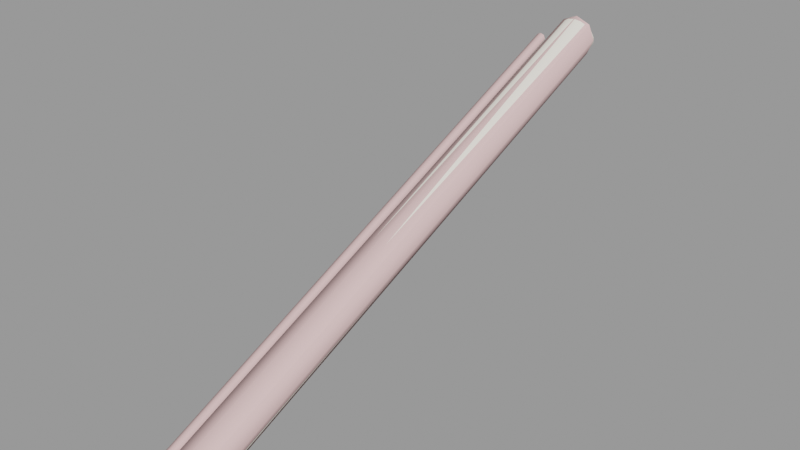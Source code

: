 # Source: steps_pipe_c.blend  (saved by Blender 2.92.15; exported with 4.5.12 LTS)
import bpy
from mathutils import Matrix  # noqa: F401  (used for matrix-valued properties, if any)

bpy.ops.wm.read_factory_settings(use_empty=True)
scene = bpy.context.scene
scene.name = 'steps_pipe_c.qc'

# ---- collections
col_steps_pipe_c = bpy.data.collections.new('steps_pipe_c'); scene.collection.children.link(col_steps_pipe_c)

# ---- materials (node trees are filled in below, after node groups)
mat_steps_pipes_piece = bpy.data.materials.new('steps_pipes_piece')
mat_steps_pipes_piece.use_transparent_shadow = False
mat_steps_pipes_piece.diffuse_color = (0.9983, 0.9398, 0.8341, 1.0)
mat_phy = bpy.data.materials.new('  phy')
mat_phy.use_transparent_shadow = False
mat_phy.diffuse_color = (0.8082, 0.5389, 0.533, 1.0)

# ---- material node trees

# ---- meshes
me_steps_pipe_c_reference = bpy.data.meshes.new('steps_pipe_c_reference')
me_steps_pipe_c_reference.from_pydata([(-17.85, 0.01373, -4.765), (-17.41, 0.02538, -5.414), (-17.84, -27.99, -16.76), (-16.77, 0.03316, -5.847), (-17.4, -27.98, -17.41), (-17.82, -55.99, -28.76), (-17.98, -56.0, -28.0), (-17.99, -28.0, -16.0), (-18.0, -9e-06, -4.0), (-16.0, 0.03589, -6.0), (-16.75, -27.97, -17.85), (-17.39, -55.98, -29.41), (-17.8, -112.0, -52.76), (-17.95, -112.0, -52.0), (-17.8, -112.0, -51.24), (-17.82, -56.01, -27.24), (-17.84, -28.01, -15.24), (-17.85, -0.01374, -3.235), (-17.78, -168.0, -76.76), (-17.93, -168.0, -76.0), (-17.78, -168.0, -75.24), (-17.35, -168.0, -74.59), (-17.37, -112.0, -50.59), (-17.39, -56.02, -26.59), (-17.4, -28.02, -14.59), (-17.41, -0.02538, -2.586), (-16.7, -168.0, -74.16), (-16.72, -112.0, -50.16), (-16.74, -56.03, -26.15), (-16.75, -28.03, -14.15), (-16.77, -0.03317, -2.153), (-14.53, -168.0, -77.41), (-14.52, -196.0, -89.41), (-15.17, -168.0, -77.84), (-15.16, -196.0, -89.84), (-15.94, -168.0, -77.99), (-15.93, -196.0, -89.99), (-16.69, -196.0, -89.84), (-16.7, -168.0, -77.84), (-17.33, -196.0, -89.41), (-17.35, -168.0, -77.41), (-17.77, -196.0, -88.76), (-17.92, -196.0, -88.0), (-17.77, -196.0, -87.24), (-17.33, -196.0, -86.59), (-16.69, -196.0, -86.16), (-17.91, -224.0, -100.0), (-17.75, -224.0, -100.8), (-17.32, -224.0, -101.4), (-16.68, -224.0, -101.8), (-15.92, -224.0, -102.0), (-15.15, -224.0, -101.8), (-14.51, -224.0, -101.4), (-14.08, -224.0, -100.8), (-14.09, -196.0, -88.76), (-13.93, -224.0, -100.0), (-13.94, -196.0, -88.0), (-14.08, -224.0, -99.24), (-14.09, -196.0, -87.24), (-16.0, -0.0359, -2.0), (-15.99, -28.03, -14.0), (-15.98, -56.03, -26.0), (-15.96, -112.0, -50.01), (-15.94, -168.0, -74.01), (-15.93, -196.0, -86.01), (-15.92, -224.0, -98.01), (-16.68, -224.0, -98.16), (-17.32, -224.0, -98.59), (-17.75, -224.0, -99.24), (-15.23, -0.03317, -2.153), (-15.22, -28.03, -14.15), (-14.59, -0.02538, -2.586), (-14.51, -224.0, -98.59), (-14.52, -196.0, -86.59), (-15.15, -224.0, -98.16), (-15.16, -196.0, -86.16), (-15.17, -168.0, -74.16), (-15.19, -112.0, -50.16), (-15.21, -56.03, -26.15), (-14.58, -28.02, -14.59), (-14.15, -0.01374, -3.235), (-14.57, -56.02, -26.59), (-14.55, -112.0, -50.59), (-14.53, -168.0, -74.59), (-14.1, -168.0, -75.24), (-13.94, -168.0, -76.0), (-14.1, -168.0, -76.76), (-16.72, -112.0, -53.84), (-15.96, -112.0, -53.99), (-15.19, -112.0, -53.84), (-14.55, -112.0, -53.41), (-14.12, -112.0, -52.76), (-13.96, -112.0, -52.0), (-14.12, -112.0, -51.24), (-14.13, -56.01, -27.24), (-14.14, -28.01, -15.24), (-15.98, -55.97, -30.0), (-15.21, -55.97, -29.85), (-14.57, -55.98, -29.41), (-14.13, -55.99, -28.76), (-13.98, -56.0, -28.0), (-17.37, -112.0, -53.41), (-16.74, -55.97, -29.85), (-15.99, -27.97, -18.0), (-15.22, -27.97, -17.85), (-14.58, -27.98, -17.41), (-14.14, -27.99, -16.76), (-13.99, -28.0, -16.0), (-14.0, -8e-06, -4.0), (-14.15, 0.01373, -4.765), (-14.59, 0.02538, -5.414), (-15.23, 0.03316, -5.847), (7.386, -23.33, -14.03), (7.381, -51.42, -26.08), (5.649, -50.37, -28.45), (5.653, -22.25, -16.39), (3.057, -49.66, -30.03), (3.059, -21.52, -17.96), (2e-06, -49.41, -30.58), (1e-06, -21.27, -18.51), (-3.059, -21.52, -17.96), (-3.057, -49.66, -30.03), (-5.653, -22.25, -16.39), (-5.649, -50.37, -28.45), (-7.386, -23.33, -14.03), (-7.381, -51.42, -26.08), (-7.995, -24.61, -11.26), (-7.99, -52.67, -23.29), (-7.386, -25.9, -8.481), (-7.381, -53.92, -20.5), (-7.979, -108.8, -47.36), (-7.372, -110.0, -44.55), (-7.362, -166.0, -68.59), (-5.635, -166.9, -66.18), (-5.657, 5.873, -4.329), (-7.391, 4.757, -1.986), (-8.0, 3.441, 0.7777), (-7.391, 2.124, 3.542), (-5.657, 1.008, 5.885), (-5.653, -26.98, -6.127), (-5.649, -54.97, -18.14), (-5.642, -111.0, -42.16), (-3.049, -167.6, -64.58), (-3.047, -195.5, -76.58), (-5.631, -194.9, -78.2), (-7.357, -194.0, -80.61), (-3.053, -111.6, -40.57), (-3.057, -55.68, -16.56), (-3.059, -27.71, -4.554), (-3.061, 0.2619, 7.45), (0.0, 0.0, 8.0), (1e-06, -27.96, -4.002), (2e-06, -55.93, -16.0), (5e-06, -111.9, -40.01), (7e-06, -167.8, -64.01), (9e-06, -195.7, -76.01), (1e-05, -223.7, -88.01), (-3.045, -223.5, -88.58), (-5.627, -222.9, -90.21), (-7.352, -222.0, -92.64), (-7.963, -192.9, -83.47), (-7.958, -221.0, -95.5), (-7.357, -191.9, -86.32), (-7.352, -220.0, -98.36), (-5.631, -191.0, -88.74), (-5.627, -219.1, -100.8), (-3.047, -190.4, -90.35), (-3.045, -218.5, -102.4), (8e-06, -190.2, -90.92), (1e-05, -218.3, -103.0), (3.045, -218.5, -102.4), (3.047, -190.4, -90.35), (5.627, -219.1, -100.8), (5.631, -191.0, -88.74), (7.352, -220.0, -98.36), (7.357, -191.9, -86.32), (7.958, -221.0, -95.5), (7.963, -192.9, -83.47), (-7.968, -164.9, -71.43), (-7.362, -163.8, -74.27), (-5.635, -162.8, -76.68), (-3.049, -162.2, -78.29), (7e-06, -162.0, -78.85), (3.049, -162.2, -78.29), (5.635, -162.8, -76.68), (7.362, -163.8, -74.27), (7.969, -164.9, -71.43), (-7.372, -107.6, -50.18), (-5.642, -106.6, -52.56), (-3.053, -105.9, -54.16), (5e-06, -105.7, -54.72), (3.053, -105.9, -54.16), (5.642, -106.6, -52.56), (7.372, -107.6, -50.18), (7.979, -108.8, -47.36), (7.362, -166.0, -68.59), (7.372, -110.0, -44.55), (5.635, -166.9, -66.18), (5.642, -111.0, -42.16), (5.649, -54.97, -18.14), (7.381, -53.92, -20.5), (7.99, -52.67, -23.29), (7.357, -194.0, -80.61), (5.631, -194.9, -78.2), (3.047, -195.5, -76.58), (3.049, -167.6, -64.58), (3.053, -111.6, -40.57), (3.057, -55.68, -16.56), (3.059, -27.71, -4.554), (5.653, -26.98, -6.127), (7.386, -25.9, -8.481), (7.995, -24.61, -11.26), (7.352, -222.0, -92.64), (5.627, -222.9, -90.21), (3.045, -223.5, -88.58), (3.061, 0.2619, 7.45), (5.657, 1.008, 5.885), (7.391, 2.124, 3.542), (8.0, 3.441, 0.7777), (7.391, 4.757, -1.986), (5.657, 5.873, -4.329), (3.061, 6.619, -5.895), (0.0, 6.881, -6.445), (-3.061, 6.619, -5.895)], [], [(0, 1, 2), (1, 3, 4), (1, 4, 2), (2, 4, 5), (2, 5, 6), (7, 2, 6), (0, 2, 7), (8, 0, 7), (3, 9, 10), (3, 10, 4), (4, 10, 11), (4, 11, 5), (5, 11, 12), (12, 13, 5), (6, 5, 13), (13, 14, 6), (15, 6, 14), (7, 6, 15), (16, 7, 15), (8, 7, 16), (17, 8, 16), (12, 18, 19), (13, 12, 19), (13, 19, 20), (14, 13, 20), (14, 20, 21), (22, 14, 21), (15, 14, 22), (23, 15, 22), (16, 15, 23), (24, 16, 23), (17, 16, 24), (25, 17, 24), (22, 21, 26), (27, 22, 26), (23, 22, 27), (28, 23, 27), (24, 23, 28), (29, 24, 28), (25, 24, 29), (30, 25, 29), (31, 32, 33), (33, 32, 34), (33, 34, 35), (35, 34, 36), (35, 36, 37), (38, 35, 37), (38, 37, 39), (40, 38, 39), (40, 39, 41), (18, 40, 41), (18, 41, 42), (19, 18, 42), (19, 42, 43), (20, 19, 43), (20, 43, 44), (21, 20, 44), (21, 44, 45), (26, 21, 45), (42, 41, 46), (41, 47, 46), (41, 39, 47), (39, 48, 47), (39, 37, 48), (37, 49, 48), (37, 36, 49), (36, 50, 49), (36, 51, 50), (34, 51, 36), (34, 52, 51), (32, 52, 34), (32, 53, 52), (54, 53, 32), (54, 55, 53), (56, 55, 54), (56, 57, 55), (58, 57, 56), (59, 30, 60), (30, 29, 60), (60, 29, 61), (29, 28, 61), (61, 28, 62), (28, 27, 62), (62, 27, 63), (27, 26, 63), (63, 26, 64), (26, 45, 64), (64, 45, 65), (45, 66, 65), (45, 44, 66), (44, 67, 66), (44, 43, 67), (43, 68, 67), (43, 42, 68), (42, 46, 68), (69, 70, 71), (58, 72, 57), (73, 72, 58), (73, 74, 72), (75, 74, 73), (75, 65, 74), (64, 65, 75), (76, 64, 75), (63, 64, 76), (77, 63, 76), (62, 63, 77), (78, 62, 77), (61, 62, 78), (70, 61, 78), (60, 61, 70), (69, 60, 70), (59, 60, 69), (71, 79, 80), (71, 70, 79), (70, 78, 79), (79, 78, 81), (78, 77, 81), (81, 77, 82), (77, 76, 82), (82, 76, 83), (76, 75, 83), (83, 75, 73), (83, 73, 84), (84, 73, 58), (84, 58, 85), (85, 58, 56), (85, 56, 86), (86, 56, 54), (86, 54, 31), (31, 54, 32), (87, 38, 40), (87, 88, 38), (88, 35, 38), (88, 33, 35), (89, 33, 88), (89, 31, 33), (90, 31, 89), (90, 86, 31), (91, 86, 90), (91, 85, 86), (92, 85, 91), (92, 84, 85), (93, 84, 92), (93, 83, 84), (82, 83, 93), (94, 82, 93), (81, 82, 94), (95, 81, 94), (96, 88, 87), (96, 89, 88), (97, 89, 96), (97, 90, 89), (98, 90, 97), (98, 91, 90), (99, 91, 98), (91, 99, 92), (99, 100, 92), (92, 100, 93), (100, 94, 93), (101, 40, 18), (101, 87, 40), (102, 87, 101), (102, 96, 87), (103, 96, 102), (103, 97, 96), (104, 97, 103), (104, 98, 97), (105, 98, 104), (105, 99, 98), (106, 99, 105), (106, 100, 99), (107, 100, 106), (107, 94, 100), (95, 94, 107), (79, 81, 95), (80, 79, 95), (80, 95, 108), (108, 95, 107), (108, 107, 109), (109, 107, 106), (109, 106, 110), (110, 106, 105), (110, 105, 111), (111, 105, 104), (111, 104, 9), (9, 104, 103), (9, 103, 10), (10, 103, 102), (10, 102, 11), (11, 102, 101), (11, 101, 12), (12, 101, 18), (112, 113, 114), (115, 112, 114), (115, 114, 116), (117, 115, 116), (117, 116, 118), (119, 117, 118), (119, 118, 120), (120, 118, 121), (120, 121, 122), (122, 121, 123), (122, 123, 124), (124, 123, 125), (124, 125, 126), (126, 125, 127), (126, 127, 128), (128, 127, 129), (127, 130, 129), (129, 130, 131), (131, 130, 132), (131, 132, 133), (134, 122, 135), (135, 122, 124), (135, 124, 136), (136, 124, 126), (136, 126, 137), (137, 126, 128), (137, 128, 138), (138, 128, 139), (128, 129, 139), (139, 129, 140), (129, 131, 140), (140, 131, 141), (141, 131, 133), (141, 133, 142), (142, 133, 143), (133, 144, 143), (133, 132, 144), (145, 144, 132), (146, 141, 142), (147, 141, 146), (140, 141, 147), (148, 140, 147), (139, 140, 148), (138, 139, 149), (149, 139, 148), (149, 148, 150), (150, 148, 151), (148, 147, 151), (151, 147, 152), (147, 146, 152), (152, 146, 153), (153, 146, 154), (146, 142, 154), (154, 142, 155), (142, 143, 155), (155, 143, 156), (143, 157, 156), (143, 144, 157), (158, 157, 144), (144, 145, 158), (145, 159, 158), (145, 160, 159), (160, 161, 159), (160, 162, 161), (162, 163, 161), (162, 164, 163), (164, 165, 163), (164, 166, 165), (167, 165, 166), (166, 168, 167), (168, 169, 167), (168, 170, 169), (171, 170, 168), (170, 171, 172), (171, 173, 172), (173, 174, 172), (175, 174, 173), (175, 176, 174), (177, 176, 175), (132, 178, 145), (178, 160, 145), (178, 179, 160), (179, 162, 160), (179, 180, 162), (164, 162, 180), (180, 181, 164), (181, 166, 164), (181, 182, 166), (182, 168, 166), (182, 171, 168), (183, 171, 182), (183, 173, 171), (184, 173, 183), (173, 184, 175), (184, 185, 175), (185, 177, 175), (186, 177, 185), (179, 178, 187), (187, 188, 179), (188, 180, 179), (188, 189, 180), (189, 181, 180), (189, 190, 181), (190, 182, 181), (190, 183, 182), (191, 183, 190), (191, 184, 183), (192, 184, 191), (192, 185, 184), (193, 185, 192), (185, 193, 186), (193, 194, 186), (186, 194, 195), (194, 196, 195), (196, 197, 195), (198, 197, 196), (199, 198, 196), (200, 199, 196), (200, 196, 194), (201, 200, 194), (201, 194, 193), (113, 201, 193), (113, 193, 192), (114, 113, 192), (114, 192, 191), (116, 114, 191), (116, 191, 190), (118, 116, 190), (118, 190, 121), (121, 190, 189), (121, 189, 123), (123, 189, 188), (123, 188, 125), (125, 188, 187), (125, 187, 127), (127, 187, 130), (130, 187, 178), (178, 132, 130), (186, 202, 177), (195, 202, 186), (202, 195, 203), (195, 197, 203), (197, 204, 203), (205, 204, 197), (198, 205, 197), (206, 205, 198), (207, 206, 198), (199, 207, 198), (208, 207, 199), (209, 208, 199), (209, 199, 200), (210, 209, 200), (210, 200, 201), (211, 210, 201), (211, 201, 113), (112, 211, 113), (177, 212, 176), (202, 212, 177), (202, 213, 212), (203, 213, 202), (213, 203, 214), (203, 204, 214), (204, 156, 214), (155, 156, 204), (205, 155, 204), (154, 155, 205), (206, 154, 205), (153, 154, 206), (152, 153, 206), (207, 152, 206), (151, 152, 207), (208, 151, 207), (150, 151, 208), (215, 150, 208), (215, 208, 209), (216, 215, 209), (216, 209, 210), (217, 216, 210), (217, 210, 211), (218, 217, 211), (218, 211, 112), (219, 218, 112), (219, 112, 115), (220, 219, 115), (220, 115, 117), (221, 220, 117), (221, 117, 119), (222, 221, 119), (222, 119, 223), (223, 119, 120), (223, 120, 134), (134, 120, 122)])
me_steps_pipe_c_reference.polygons.foreach_set('use_smooth', [True] * 384)
_uv = me_steps_pipe_c_reference.uv_layers.new(name='UVMap')
_uv.uv.foreach_set('vector', [0.4766, -0.9155, 0.4826, -0.9155, 0.4766, -0.6768, 0.4826, -0.9155, 0.4886, -0.9155, 0.4826, -0.6768, 0.4826, -0.9155, 0.4826, -0.6768, 0.4766, -0.6768, 0.4766, -0.6768, 0.4826, -0.6768, 0.4765, -0.438, 0.4766, -0.6768, 0.4765, -0.438, 0.4705, -0.438, 0.4705, -0.6768, 0.4766, -0.6768, 0.4705, -0.438, 0.4766, -0.9155, 0.4766, -0.6768, 0.4705, -0.6768, 0.4706, -0.9155, 0.4766, -0.9155, 0.4705, -0.6768, 0.4886, -0.9155, 0.4946, -0.9155, 0.4886, -0.6768, 0.4886, -0.9155, 0.4886, -0.6768, 0.4826, -0.6768, 0.4826, -0.6768, 0.4886, -0.6768, 0.4825, -0.438, 0.4826, -0.6768, 0.4825, -0.438, 0.4765, -0.438, 0.4765, -0.438, 0.4825, -0.438, 0.4765, 0.03945, 0.4765, 0.03945, 0.4705, 0.03945, 0.4765, -0.438, 0.4705, -0.438, 0.4765, -0.438, 0.4705, 0.03945, 0.4705, 0.03945, 0.4644, 0.03945, 0.4705, -0.438, 0.4645, -0.438, 0.4705, -0.438, 0.4644, 0.03945, 0.4705, -0.6768, 0.4705, -0.438, 0.4645, -0.438, 0.4645, -0.6768, 0.4705, -0.6768, 0.4645, -0.438, 0.4706, -0.9155, 0.4705, -0.6768, 0.4645, -0.6768, 0.4645, -0.9155, 0.4706, -0.9155, 0.4645, -0.6768, 0.4765, 0.03945, 0.4764, 0.5169, 0.4704, 0.5169, 0.4705, 0.03945, 0.4765, 0.03945, 0.4704, 0.5169, 0.4705, 0.03945, 0.4704, 0.5169, 0.4644, 0.5169, 0.4644, 0.03945, 0.4705, 0.03945, 0.4644, 0.5169, 0.4644, 0.03945, 0.4644, 0.5169, 0.4584, 0.5169, 0.4584, 0.03945, 0.4644, 0.03945, 0.4584, 0.5169, 0.4645, -0.438, 0.4644, 0.03945, 0.4584, 0.03945, 0.4585, -0.438, 0.4645, -0.438, 0.4584, 0.03945, 0.4645, -0.6768, 0.4645, -0.438, 0.4585, -0.438, 0.4585, -0.6768, 0.4645, -0.6768, 0.4585, -0.438, 0.4645, -0.9155, 0.4645, -0.6768, 0.4585, -0.6768, 0.4585, -0.9155, 0.4645, -0.9155, 0.4585, -0.6768, 0.4584, 0.03945, 0.4584, 0.5169, 0.4523, 0.5169, 0.4524, 0.03945, 0.4584, 0.03945, 0.4523, 0.5169, 0.4585, -0.438, 0.4584, 0.03945, 0.4524, 0.03945, 0.4524, -0.438, 0.4585, -0.438, 0.4524, 0.03945, 0.4585, -0.6768, 0.4585, -0.438, 0.4524, -0.438, 0.4525, -0.6768, 0.4585, -0.6768, 0.4524, -0.438, 0.4585, -0.9155, 0.4585, -0.6768, 0.4525, -0.6768, 0.4525, -0.9155, 0.4585, -0.9155, 0.4525, -0.6768, 0.5065, 0.5169, 0.5065, 0.7557, 0.5005, 0.5169, 0.5005, 0.5169, 0.5065, 0.7557, 0.5005, 0.7557, 0.5005, 0.5169, 0.5005, 0.7557, 0.4945, 0.5169, 0.4945, 0.5169, 0.5005, 0.7557, 0.4945, 0.7557, 0.4945, 0.5169, 0.4945, 0.7557, 0.4884, 0.7557, 0.4885, 0.5169, 0.4945, 0.5169, 0.4884, 0.7557, 0.4885, 0.5169, 0.4884, 0.7557, 0.4824, 0.7557, 0.4824, 0.5169, 0.4885, 0.5169, 0.4824, 0.7557, 0.4824, 0.5169, 0.4824, 0.7557, 0.4764, 0.7557, 0.4764, 0.5169, 0.4824, 0.5169, 0.4764, 0.7557, 0.4764, 0.5169, 0.4764, 0.7557, 0.4704, 0.7557, 0.4704, 0.5169, 0.4764, 0.5169, 0.4704, 0.7557, 0.4704, 0.5169, 0.4704, 0.7557, 0.4644, 0.7557, 0.4644, 0.5169, 0.4704, 0.5169, 0.4644, 0.7557, 0.4644, 0.5169, 0.4644, 0.7557, 0.4583, 0.7557, 0.4584, 0.5169, 0.4644, 0.5169, 0.4583, 0.7557, 0.4584, 0.5169, 0.4583, 0.7557, 0.4523, 0.7557, 0.4523, 0.5169, 0.4584, 0.5169, 0.4523, 0.7557, 0.4704, 0.7557, 0.4764, 0.7557, 0.4704, 0.9944, 0.4764, 0.7557, 0.4764, 0.9944, 0.4704, 0.9944, 0.4764, 0.7557, 0.4824, 0.7557, 0.4764, 0.9944, 0.4824, 0.7557, 0.4824, 0.9944, 0.4764, 0.9944, 0.4824, 0.7557, 0.4884, 0.7557, 0.4824, 0.9944, 0.4884, 0.7557, 0.4884, 0.9944, 0.4824, 0.9944, 0.4884, 0.7557, 0.4945, 0.7557, 0.4884, 0.9944, 0.4945, 0.7557, 0.4944, 0.9944, 0.4884, 0.9944, 0.4945, 0.7557, 0.5005, 0.9944, 0.4944, 0.9944, 0.5005, 0.7557, 0.5005, 0.9944, 0.4945, 0.7557, 0.5005, 0.7557, 0.5065, 0.9944, 0.5005, 0.9944, 0.5065, 0.7557, 0.5065, 0.9944, 0.5005, 0.7557, 0.5065, 0.7557, 0.5125, 0.9944, 0.5065, 0.9944, 0.5125, 0.7557, 0.5125, 0.9944, 0.5065, 0.7557, 0.5125, 0.7557, 0.5185, 0.9944, 0.5125, 0.9944, 0.5186, 0.7557, 0.5185, 0.9944, 0.5125, 0.7557, 0.5186, 0.7557, 0.5246, 0.9944, 0.5185, 0.9944, 0.5246, 0.7557, 0.5246, 0.9944, 0.5186, 0.7557, 0.4465, -0.9155, 0.4525, -0.9155, 0.4464, -0.6768, 0.4525, -0.9155, 0.4525, -0.6768, 0.4464, -0.6768, 0.4464, -0.6768, 0.4525, -0.6768, 0.4464, -0.438, 0.4525, -0.6768, 0.4524, -0.438, 0.4464, -0.438, 0.4464, -0.438, 0.4524, -0.438, 0.4464, 0.03945, 0.4524, -0.438, 0.4524, 0.03945, 0.4464, 0.03945, 0.4464, 0.03945, 0.4524, 0.03945, 0.4463, 0.5169, 0.4524, 0.03945, 0.4523, 0.5169, 0.4463, 0.5169, 0.4463, 0.5169, 0.4523, 0.5169, 0.4463, 0.7557, 0.4523, 0.5169, 0.4523, 0.7557, 0.4463, 0.7557, 0.4463, 0.7557, 0.4523, 0.7557, 0.4463, 0.9944, 0.4523, 0.7557, 0.4523, 0.9944, 0.4463, 0.9944, 0.4523, 0.7557, 0.4583, 0.7557, 0.4523, 0.9944, 0.4583, 0.7557, 0.4583, 0.9944, 0.4523, 0.9944, 0.4583, 0.7557, 0.4644, 0.7557, 0.4583, 0.9944, 0.4644, 0.7557, 0.4643, 0.9944, 0.4583, 0.9944, 0.4644, 0.7557, 0.4704, 0.7557, 0.4643, 0.9944, 0.4704, 0.7557, 0.4704, 0.9944, 0.4643, 0.9944, 0.5368, -0.9155, 0.5368, -0.6768, 0.5308, -0.9155, 0.5246, 0.7557, 0.5306, 0.9944, 0.5246, 0.9944, 0.5306, 0.7557, 0.5306, 0.9944, 0.5246, 0.7557, 0.5306, 0.7557, 0.5366, 0.9944, 0.5306, 0.9944, 0.5366, 0.7557, 0.5366, 0.9944, 0.5306, 0.7557, 0.5366, 0.7557, 0.5426, 0.9944, 0.5366, 0.9944, 0.5426, 0.7557, 0.5426, 0.9944, 0.5366, 0.7557, 0.5366, 0.5169, 0.5426, 0.7557, 0.5366, 0.7557, 0.5427, 0.5169, 0.5426, 0.7557, 0.5366, 0.5169, 0.5367, 0.03945, 0.5427, 0.5169, 0.5366, 0.5169, 0.5427, 0.03945, 0.5427, 0.5169, 0.5367, 0.03945, 0.5367, -0.438, 0.5427, 0.03945, 0.5367, 0.03945, 0.5428, -0.438, 0.5427, 0.03945, 0.5367, -0.438, 0.5368, -0.6768, 0.5428, -0.438, 0.5367, -0.438, 0.5428, -0.6768, 0.5428, -0.438, 0.5368, -0.6768, 0.5368, -0.9155, 0.5428, -0.6768, 0.5368, -0.6768, 0.5428, -0.9155, 0.5428, -0.6768, 0.5368, -0.9155, 0.5308, -0.9155, 0.5307, -0.6768, 0.5247, -0.9155, 0.5308, -0.9155, 0.5368, -0.6768, 0.5307, -0.6768, 0.5368, -0.6768, 0.5367, -0.438, 0.5307, -0.6768, 0.5307, -0.6768, 0.5367, -0.438, 0.5307, -0.438, 0.5367, -0.438, 0.5367, 0.03945, 0.5307, -0.438, 0.5307, -0.438, 0.5367, 0.03945, 0.5307, 0.03945, 0.5367, 0.03945, 0.5366, 0.5169, 0.5307, 0.03945, 0.5307, 0.03945, 0.5366, 0.5169, 0.5306, 0.5169, 0.5366, 0.5169, 0.5366, 0.7557, 0.5306, 0.5169, 0.5306, 0.5169, 0.5366, 0.7557, 0.5306, 0.7557, 0.5306, 0.5169, 0.5306, 0.7557, 0.5246, 0.5169, 0.5246, 0.5169, 0.5306, 0.7557, 0.5246, 0.7557, 0.5246, 0.5169, 0.5246, 0.7557, 0.5186, 0.5169, 0.5186, 0.5169, 0.5246, 0.7557, 0.5186, 0.7557, 0.5186, 0.5169, 0.5186, 0.7557, 0.5126, 0.5169, 0.5126, 0.5169, 0.5186, 0.7557, 0.5125, 0.7557, 0.5126, 0.5169, 0.5125, 0.7557, 0.5065, 0.5169, 0.5065, 0.5169, 0.5125, 0.7557, 0.5065, 0.7557, 0.4885, 0.03945, 0.4885, 0.5169, 0.4824, 0.5169, 0.4885, 0.03945, 0.4945, 0.03945, 0.4885, 0.5169, 0.4945, 0.03945, 0.4945, 0.5169, 0.4885, 0.5169, 0.4945, 0.03945, 0.5005, 0.5169, 0.4945, 0.5169, 0.5006, 0.03945, 0.5005, 0.5169, 0.4945, 0.03945, 0.5006, 0.03945, 0.5065, 0.5169, 0.5005, 0.5169, 0.5066, 0.03945, 0.5065, 0.5169, 0.5006, 0.03945, 0.5066, 0.03945, 0.5126, 0.5169, 0.5065, 0.5169, 0.5126, 0.03945, 0.5126, 0.5169, 0.5066, 0.03945, 0.5126, 0.03945, 0.5186, 0.5169, 0.5126, 0.5169, 0.5186, 0.03945, 0.5186, 0.5169, 0.5126, 0.03945, 0.5186, 0.03945, 0.5246, 0.5169, 0.5186, 0.5169, 0.5246, 0.03945, 0.5246, 0.5169, 0.5186, 0.03945, 0.5246, 0.03945, 0.5306, 0.5169, 0.5246, 0.5169, 0.5307, 0.03945, 0.5306, 0.5169, 0.5246, 0.03945, 0.5247, -0.438, 0.5307, 0.03945, 0.5246, 0.03945, 0.5307, -0.438, 0.5307, 0.03945, 0.5247, -0.438, 0.5247, -0.6768, 0.5307, -0.438, 0.5247, -0.438, 0.4946, -0.438, 0.4945, 0.03945, 0.4885, 0.03945, 0.4946, -0.438, 0.5006, 0.03945, 0.4945, 0.03945, 0.5006, -0.438, 0.5006, 0.03945, 0.4946, -0.438, 0.5006, -0.438, 0.5066, 0.03945, 0.5006, 0.03945, 0.5066, -0.438, 0.5066, 0.03945, 0.5006, -0.438, 0.5066, -0.438, 0.5126, 0.03945, 0.5066, 0.03945, 0.5127, -0.438, 0.5126, 0.03945, 0.5066, -0.438, 0.5126, 0.03945, 0.5127, -0.438, 0.5186, 0.03945, 0.5127, -0.438, 0.5187, -0.438, 0.5186, 0.03945, 0.5186, 0.03945, 0.5187, -0.438, 0.5246, 0.03945, 0.5187, -0.438, 0.5247, -0.438, 0.5246, 0.03945, 0.4825, 0.03945, 0.4824, 0.5169, 0.4764, 0.5169, 0.4825, 0.03945, 0.4885, 0.03945, 0.4824, 0.5169, 0.4886, -0.438, 0.4885, 0.03945, 0.4825, 0.03945, 0.4886, -0.438, 0.4946, -0.438, 0.4885, 0.03945, 0.4946, -0.6768, 0.4946, -0.438, 0.4886, -0.438, 0.4946, -0.6768, 0.5006, -0.438, 0.4946, -0.438, 0.5006, -0.6768, 0.5006, -0.438, 0.4946, -0.6768, 0.5006, -0.6768, 0.5066, -0.438, 0.5006, -0.438, 0.5067, -0.6768, 0.5066, -0.438, 0.5006, -0.6768, 0.5067, -0.6768, 0.5127, -0.438, 0.5066, -0.438, 0.5127, -0.6768, 0.5127, -0.438, 0.5067, -0.6768, 0.5127, -0.6768, 0.5187, -0.438, 0.5127, -0.438, 0.5187, -0.6768, 0.5187, -0.438, 0.5127, -0.6768, 0.5187, -0.6768, 0.5247, -0.438, 0.5187, -0.438, 0.5247, -0.6768, 0.5247, -0.438, 0.5187, -0.6768, 0.5307, -0.6768, 0.5307, -0.438, 0.5247, -0.6768, 0.5247, -0.9155, 0.5307, -0.6768, 0.5247, -0.6768, 0.5247, -0.9155, 0.5247, -0.6768, 0.5187, -0.9155, 0.5187, -0.9155, 0.5247, -0.6768, 0.5187, -0.6768, 0.5187, -0.9155, 0.5187, -0.6768, 0.5127, -0.9155, 0.5127, -0.9155, 0.5187, -0.6768, 0.5127, -0.6768, 0.5127, -0.9155, 0.5127, -0.6768, 0.5067, -0.9155, 0.5067, -0.9155, 0.5127, -0.6768, 0.5067, -0.6768, 0.5067, -0.9155, 0.5067, -0.6768, 0.5007, -0.9155, 0.5007, -0.9155, 0.5067, -0.6768, 0.5006, -0.6768, 0.5007, -0.9155, 0.5006, -0.6768, 0.4946, -0.9155, 0.4946, -0.9155, 0.5006, -0.6768, 0.4946, -0.6768, 0.4946, -0.9155, 0.4946, -0.6768, 0.4886, -0.6768, 0.4886, -0.6768, 0.4946, -0.6768, 0.4886, -0.438, 0.4886, -0.6768, 0.4886, -0.438, 0.4825, -0.438, 0.4825, -0.438, 0.4886, -0.438, 0.4825, 0.03945, 0.4825, -0.438, 0.4825, 0.03945, 0.4765, 0.03945, 0.4765, 0.03945, 0.4825, 0.03945, 0.4764, 0.5169, 0.3, -0.6767, 0.3, -0.4379, 0.2758, -0.4379, 0.2758, -0.6767, 0.3, -0.6767, 0.2758, -0.4379, 0.2758, -0.6767, 0.2758, -0.4379, 0.2517, -0.4379, 0.2517, -0.6767, 0.2758, -0.6767, 0.2517, -0.4379, 0.2517, -0.6767, 0.2517, -0.4379, 0.2275, -0.4379, 0.2275, -0.6767, 0.2517, -0.6767, 0.2275, -0.4379, 0.2275, -0.6767, 0.2275, -0.4379, 0.2034, -0.6767, 0.2034, -0.6767, 0.2275, -0.4379, 0.2034, -0.4379, 0.2034, -0.6767, 0.2034, -0.4379, 0.1792, -0.6767, 0.1792, -0.6767, 0.2034, -0.4379, 0.1792, -0.4379, 0.1792, -0.6767, 0.1792, -0.4379, 0.155, -0.6767, 0.155, -0.6767, 0.1792, -0.4379, 0.155, -0.4379, 0.155, -0.6767, 0.155, -0.4379, 0.1309, -0.6767, 0.1309, -0.6767, 0.155, -0.4379, 0.1309, -0.4379, 0.1309, -0.6767, 0.1309, -0.4379, 0.1067, -0.6767, 0.1067, -0.6767, 0.1309, -0.4379, 0.1067, -0.4379, 0.1309, -0.4379, 0.1309, 0.03962, 0.1067, -0.4379, 0.1067, -0.4379, 0.1309, 0.03962, 0.1067, 0.03962, 0.1067, 0.03962, 0.1309, 0.03962, 0.1067, 0.5172, 0.1067, 0.03962, 0.1067, 0.5172, 0.08256, 0.5172, 0.1792, -0.9155, 0.1792, -0.6767, 0.155, -0.9155, 0.155, -0.9155, 0.1792, -0.6767, 0.155, -0.6767, 0.155, -0.9155, 0.155, -0.6767, 0.1309, -0.9155, 0.1309, -0.9155, 0.155, -0.6767, 0.1309, -0.6767, 0.1309, -0.9155, 0.1309, -0.6767, 0.1067, -0.9155, 0.1067, -0.9155, 0.1309, -0.6767, 0.1067, -0.6767, 0.1067, -0.9155, 0.1067, -0.6767, 0.08256, -0.9155, 0.08256, -0.9155, 0.1067, -0.6767, 0.08256, -0.6767, 0.1067, -0.6767, 0.1067, -0.4379, 0.08256, -0.6767, 0.08256, -0.6767, 0.1067, -0.4379, 0.08256, -0.4379, 0.1067, -0.4379, 0.1067, 0.03962, 0.08256, -0.4379, 0.08256, -0.4379, 0.1067, 0.03962, 0.08256, 0.03962, 0.08256, 0.03962, 0.1067, 0.03962, 0.08256, 0.5172, 0.08256, 0.03962, 0.08256, 0.5172, 0.0584, 0.5172, 0.0584, 0.5172, 0.08256, 0.5172, 0.0584, 0.756, 0.08256, 0.5172, 0.08256, 0.756, 0.0584, 0.756, 0.08256, 0.5172, 0.1067, 0.5172, 0.08256, 0.756, 0.1067, 0.756, 0.08256, 0.756, 0.1067, 0.5172, 0.0584, 0.03962, 0.08256, 0.03962, 0.0584, 0.5172, 0.0584, -0.4379, 0.08256, 0.03962, 0.0584, 0.03962, 0.08256, -0.4379, 0.08256, 0.03962, 0.0584, -0.4379, 0.0584, -0.6767, 0.08256, -0.4379, 0.0584, -0.4379, 0.08256, -0.6767, 0.08256, -0.4379, 0.0584, -0.6767, 0.08256, -0.9155, 0.08256, -0.6767, 0.0584, -0.9155, 0.0584, -0.9155, 0.08256, -0.6767, 0.0584, -0.6767, 0.0584, -0.9155, 0.0584, -0.6767, 0.03424, -0.9155, 0.03424, -0.9155, 0.0584, -0.6767, 0.03424, -0.6767, 0.0584, -0.6767, 0.0584, -0.4379, 0.03424, -0.6767, 0.03424, -0.6767, 0.0584, -0.4379, 0.03424, -0.4379, 0.0584, -0.4379, 0.0584, 0.03962, 0.03424, -0.4379, 0.03424, -0.4379, 0.0584, 0.03962, 0.03424, 0.03962, 0.03424, 0.03962, 0.0584, 0.03962, 0.03424, 0.5172, 0.0584, 0.03962, 0.0584, 0.5172, 0.03424, 0.5172, 0.03424, 0.5172, 0.0584, 0.5172, 0.03424, 0.756, 0.0584, 0.5172, 0.0584, 0.756, 0.03424, 0.756, 0.03424, 0.756, 0.0584, 0.756, 0.03424, 0.9947, 0.0584, 0.756, 0.0584, 0.9947, 0.03424, 0.9947, 0.0584, 0.756, 0.08256, 0.756, 0.0584, 0.9947, 0.08256, 0.9947, 0.0584, 0.9947, 0.08256, 0.756, 0.08256, 0.756, 0.1067, 0.756, 0.08256, 0.9947, 0.1067, 0.756, 0.1067, 0.9947, 0.08256, 0.9947, 0.1067, 0.756, 0.1309, 0.756, 0.1067, 0.9947, 0.1309, 0.756, 0.1309, 0.9947, 0.1067, 0.9947, 0.1309, 0.756, 0.155, 0.756, 0.1309, 0.9947, 0.155, 0.756, 0.155, 0.9947, 0.1309, 0.9947, 0.155, 0.756, 0.1792, 0.756, 0.155, 0.9947, 0.1792, 0.756, 0.1792, 0.9947, 0.155, 0.9947, 0.1792, 0.756, 0.2033, 0.756, 0.1792, 0.9947, 0.2033, 0.9947, 0.1792, 0.9947, 0.2033, 0.756, 0.2033, 0.756, 0.2275, 0.756, 0.2033, 0.9947, 0.2275, 0.756, 0.2275, 0.9947, 0.2033, 0.9947, 0.2275, 0.756, 0.2517, 0.9947, 0.2275, 0.9947, 0.2517, 0.756, 0.2517, 0.9947, 0.2275, 0.756, 0.2517, 0.9947, 0.2517, 0.756, 0.2758, 0.9947, 0.2517, 0.756, 0.2758, 0.756, 0.2758, 0.9947, 0.2758, 0.756, 0.3, 0.9947, 0.2758, 0.9947, 0.3, 0.756, 0.3, 0.9947, 0.2758, 0.756, 0.3, 0.756, 0.3241, 0.9947, 0.3, 0.9947, 0.3241, 0.756, 0.3241, 0.9947, 0.3, 0.756, 0.1067, 0.5172, 0.1309, 0.5172, 0.1067, 0.756, 0.1309, 0.5172, 0.1309, 0.756, 0.1067, 0.756, 0.1309, 0.5172, 0.155, 0.5172, 0.1309, 0.756, 0.155, 0.5172, 0.155, 0.756, 0.1309, 0.756, 0.155, 0.5172, 0.1792, 0.5172, 0.155, 0.756, 0.1792, 0.756, 0.155, 0.756, 0.1792, 0.5172, 0.1792, 0.5172, 0.2033, 0.5172, 0.1792, 0.756, 0.2033, 0.5172, 0.2033, 0.756, 0.1792, 0.756, 0.2033, 0.5172, 0.2275, 0.5172, 0.2033, 0.756, 0.2275, 0.5172, 0.2275, 0.756, 0.2033, 0.756, 0.2275, 0.5172, 0.2517, 0.756, 0.2275, 0.756, 0.2517, 0.5172, 0.2517, 0.756, 0.2275, 0.5172, 0.2517, 0.5172, 0.2758, 0.756, 0.2517, 0.756, 0.2758, 0.5172, 0.2758, 0.756, 0.2517, 0.5172, 0.2758, 0.756, 0.2758, 0.5172, 0.3, 0.756, 0.2758, 0.5172, 0.3, 0.5172, 0.3, 0.756, 0.3, 0.5172, 0.3241, 0.756, 0.3, 0.756, 0.3241, 0.5172, 0.3241, 0.756, 0.3, 0.5172, 0.155, 0.5172, 0.1309, 0.5172, 0.155, 0.03962, 0.155, 0.03962, 0.1792, 0.03962, 0.155, 0.5172, 0.1792, 0.03962, 0.1792, 0.5172, 0.155, 0.5172, 0.1792, 0.03962, 0.2034, 0.03962, 0.1792, 0.5172, 0.2034, 0.03962, 0.2033, 0.5172, 0.1792, 0.5172, 0.2034, 0.03962, 0.2275, 0.03963, 0.2033, 0.5172, 0.2275, 0.03963, 0.2275, 0.5172, 0.2033, 0.5172, 0.2275, 0.03963, 0.2517, 0.5172, 0.2275, 0.5172, 0.2517, 0.03963, 0.2517, 0.5172, 0.2275, 0.03963, 0.2517, 0.03963, 0.2758, 0.5172, 0.2517, 0.5172, 0.2758, 0.03963, 0.2758, 0.5172, 0.2517, 0.03963, 0.2758, 0.03963, 0.3, 0.5172, 0.2758, 0.5172, 0.3, 0.03963, 0.3, 0.5172, 0.2758, 0.03963, 0.3, 0.5172, 0.3, 0.03963, 0.3241, 0.5172, 0.3, 0.03963, 0.3241, 0.03963, 0.3241, 0.5172, 0.3241, 0.5172, 0.3241, 0.03963, 0.3483, 0.5172, 0.3241, 0.03963, 0.3483, 0.03963, 0.3483, 0.5172, 0.3483, 0.03963, 0.3725, 0.5172, 0.3483, 0.5172, 0.3725, 0.03963, 0.3725, 0.5172, 0.3483, 0.03963, 0.3725, -0.4379, 0.3725, 0.03963, 0.3483, 0.03963, 0.3483, -0.4379, 0.3725, -0.4379, 0.3483, 0.03963, 0.3483, -0.4379, 0.3483, 0.03963, 0.3241, 0.03963, 0.3241, -0.4379, 0.3483, -0.4379, 0.3241, 0.03963, 0.3241, -0.4379, 0.3241, 0.03963, 0.3, 0.03963, 0.3, -0.4379, 0.3241, -0.4379, 0.3, 0.03963, 0.3, -0.4379, 0.3, 0.03963, 0.2758, 0.03963, 0.2758, -0.4379, 0.3, -0.4379, 0.2758, 0.03963, 0.2758, -0.4379, 0.2758, 0.03963, 0.2517, 0.03963, 0.2517, -0.4379, 0.2758, -0.4379, 0.2517, 0.03963, 0.2517, -0.4379, 0.2517, 0.03963, 0.2275, 0.03963, 0.2275, -0.4379, 0.2517, -0.4379, 0.2275, 0.03963, 0.2275, -0.4379, 0.2275, 0.03963, 0.2034, -0.4379, 0.2034, -0.4379, 0.2275, 0.03963, 0.2034, 0.03962, 0.2034, -0.4379, 0.2034, 0.03962, 0.1792, -0.4379, 0.1792, -0.4379, 0.2034, 0.03962, 0.1792, 0.03962, 0.1792, -0.4379, 0.1792, 0.03962, 0.155, -0.4379, 0.155, -0.4379, 0.1792, 0.03962, 0.155, 0.03962, 0.155, -0.4379, 0.155, 0.03962, 0.1309, -0.4379, 0.1309, -0.4379, 0.155, 0.03962, 0.1309, 0.03962, 0.1309, 0.03962, 0.155, 0.03962, 0.1309, 0.5172, 0.1309, 0.5172, 0.1067, 0.5172, 0.1309, 0.03962, 0.3241, 0.5172, 0.3483, 0.756, 0.3241, 0.756, 0.3483, 0.5172, 0.3483, 0.756, 0.3241, 0.5172, 0.3483, 0.756, 0.3483, 0.5172, 0.3725, 0.756, 0.3483, 0.5172, 0.3725, 0.5172, 0.3725, 0.756, 0.3725, 0.5172, 0.3966, 0.756, 0.3725, 0.756, 0.3966, 0.5172, 0.3966, 0.756, 0.3725, 0.5172, 0.3725, 0.03963, 0.3966, 0.5172, 0.3725, 0.5172, 0.3966, 0.03963, 0.3966, 0.5172, 0.3725, 0.03963, 0.3966, -0.4379, 0.3966, 0.03963, 0.3725, 0.03963, 0.3725, -0.4379, 0.3966, -0.4379, 0.3725, 0.03963, 0.3966, -0.6767, 0.3966, -0.4379, 0.3725, -0.4379, 0.3725, -0.6767, 0.3966, -0.6767, 0.3725, -0.4379, 0.3725, -0.6767, 0.3725, -0.4379, 0.3483, -0.4379, 0.3483, -0.6767, 0.3725, -0.6767, 0.3483, -0.4379, 0.3483, -0.6767, 0.3483, -0.4379, 0.3241, -0.4379, 0.3242, -0.6767, 0.3483, -0.6767, 0.3241, -0.4379, 0.3242, -0.6767, 0.3241, -0.4379, 0.3, -0.4379, 0.3, -0.6767, 0.3242, -0.6767, 0.3, -0.4379, 0.3241, 0.756, 0.3483, 0.9947, 0.3241, 0.9947, 0.3483, 0.756, 0.3483, 0.9947, 0.3241, 0.756, 0.3483, 0.756, 0.3725, 0.9947, 0.3483, 0.9947, 0.3725, 0.756, 0.3725, 0.9947, 0.3483, 0.756, 0.3725, 0.9947, 0.3725, 0.756, 0.3966, 0.9947, 0.3725, 0.756, 0.3966, 0.756, 0.3966, 0.9947, 0.3966, 0.756, 0.4208, 0.9947, 0.3966, 0.9947, 0.4208, 0.756, 0.4208, 0.9947, 0.3966, 0.756, 0.3966, 0.5172, 0.4208, 0.756, 0.3966, 0.756, 0.4208, 0.5172, 0.4208, 0.756, 0.3966, 0.5172, 0.3966, 0.03963, 0.4208, 0.5172, 0.3966, 0.5172, 0.4208, 0.03963, 0.4208, 0.5172, 0.3966, 0.03963, 0.4208, -0.4379, 0.4208, 0.03963, 0.3966, 0.03963, 0.3966, -0.4379, 0.4208, -0.4379, 0.3966, 0.03963, 0.4208, -0.6767, 0.4208, -0.4379, 0.3966, -0.4379, 0.3966, -0.6767, 0.4208, -0.6767, 0.3966, -0.4379, 0.4208, -0.9155, 0.4208, -0.6767, 0.3966, -0.6767, 0.3966, -0.9155, 0.4208, -0.9155, 0.3966, -0.6767, 0.3966, -0.9155, 0.3966, -0.6767, 0.3725, -0.6767, 0.3725, -0.9155, 0.3966, -0.9155, 0.3725, -0.6767, 0.3725, -0.9155, 0.3725, -0.6767, 0.3483, -0.6767, 0.3483, -0.9155, 0.3725, -0.9155, 0.3483, -0.6767, 0.3483, -0.9155, 0.3483, -0.6767, 0.3242, -0.6767, 0.3242, -0.9155, 0.3483, -0.9155, 0.3242, -0.6767, 0.3242, -0.9155, 0.3242, -0.6767, 0.3, -0.6767, 0.3, -0.9155, 0.3242, -0.9155, 0.3, -0.6767, 0.3, -0.9155, 0.3, -0.6767, 0.2758, -0.6767, 0.2758, -0.9155, 0.3, -0.9155, 0.2758, -0.6767, 0.2758, -0.9155, 0.2758, -0.6767, 0.2517, -0.6767, 0.2517, -0.9155, 0.2758, -0.9155, 0.2517, -0.6767, 0.2517, -0.9155, 0.2517, -0.6767, 0.2275, -0.6767, 0.2275, -0.9155, 0.2517, -0.9155, 0.2275, -0.6767, 0.2275, -0.9155, 0.2275, -0.6767, 0.2034, -0.9155, 0.2034, -0.9155, 0.2275, -0.6767, 0.2034, -0.6767, 0.2034, -0.9155, 0.2034, -0.6767, 0.1792, -0.9155, 0.1792, -0.9155, 0.2034, -0.6767, 0.1792, -0.6767])
_uv.active_render = True
_uv = me_steps_pipe_c_reference.uv_layers.new(name='lightmap')
_uv.uv.foreach_set('vector', [0.702, 0.399, 0.749, 0.399, 0.749, 0.302, 0.702, 0.299, 0.749, 0.299, 0.749, 0.202, 0.402, 0.749, 0.499, 0.702, 0.499, 0.749, 0.399, 0.752, 0.399, 0.799, 0.302, 0.799, 0.799, 0.102, 0.752, 0.199, 0.799, 0.199, 0.699, 0.702, 0.699, 0.749, 0.602, 0.749, 0.502, 0.749, 0.599, 0.702, 0.599, 0.749, 0.702, 0.499, 0.749, 0.499, 0.749, 0.402, 0.702, 0.199, 0.749, 0.199, 0.749, 0.102, 0.302, 0.749, 0.399, 0.702, 0.399, 0.749, 0.499, 0.752, 0.499, 0.799, 0.402, 0.799, 0.799, 0.202, 0.752, 0.299, 0.799, 0.299, 0.099, 0.802, 0.099, 0.849, 0.002002, 0.849, 0.802, 0.099, 0.849, 0.099, 0.849, 0.002002, 0.799, 0.752, 0.799, 0.799, 0.702, 0.799, 0.802, 0.599, 0.849, 0.599, 0.849, 0.502, 0.799, 0.702, 0.799, 0.749, 0.702, 0.749, 0.799, 0.002002, 0.752, 0.099, 0.799, 0.099, 0.199, 0.752, 0.199, 0.799, 0.102, 0.799, 0.202, 0.799, 0.299, 0.752, 0.299, 0.799, 0.702, 0.599, 0.749, 0.599, 0.749, 0.502, 0.502, 0.849, 0.599, 0.802, 0.599, 0.849, 0.752, 0.699, 0.799, 0.699, 0.799, 0.602, 0.402, 0.849, 0.499, 0.802, 0.499, 0.849, 0.802, 0.499, 0.849, 0.499, 0.849, 0.402, 0.302, 0.849, 0.399, 0.802, 0.399, 0.849, 0.802, 0.399, 0.849, 0.399, 0.849, 0.302, 0.202, 0.849, 0.299, 0.802, 0.299, 0.849, 0.802, 0.299, 0.849, 0.299, 0.849, 0.202, 0.102, 0.849, 0.199, 0.802, 0.199, 0.849, 0.702, 0.699, 0.749, 0.699, 0.749, 0.602, 0.002002, 0.799, 0.099, 0.752, 0.099, 0.799, 0.802, 0.899, 0.849, 0.899, 0.849, 0.802, 0.402, 0.899, 0.499, 0.852, 0.499, 0.899, 0.852, 0.599, 0.899, 0.599, 0.899, 0.502, 0.502, 0.899, 0.599, 0.852, 0.599, 0.899, 0.852, 0.699, 0.899, 0.699, 0.899, 0.602, 0.602, 0.899, 0.699, 0.852, 0.699, 0.899, 0.852, 0.799, 0.899, 0.799, 0.899, 0.702, 0.702, 0.899, 0.799, 0.852, 0.799, 0.899, 0.902, 0.599, 0.949, 0.599, 0.949, 0.502, 0.599, 0.952, 0.502, 0.999, 0.599, 0.999, 0.999, 0.402, 0.999, 0.499, 0.952, 0.499, 0.699, 0.952, 0.602, 0.999, 0.699, 0.999, 0.999, 0.202, 0.999, 0.299, 0.952, 0.299, 0.999, 0.302, 0.952, 0.399, 0.999, 0.399, 0.601, 0.998, 0.601, 0.951, 0.698, 0.951, 0.951, 0.498, 0.998, 0.401, 0.951, 0.401, 0.501, 0.998, 0.501, 0.951, 0.598, 0.951, 0.702, 0.849, 0.799, 0.802, 0.799, 0.849, 0.852, 0.099, 0.899, 0.099, 0.899, 0.002002, 0.002002, 0.899, 0.099, 0.852, 0.099, 0.899, 0.852, 0.199, 0.899, 0.199, 0.899, 0.102, 0.949, 0.802, 0.902, 0.899, 0.949, 0.899, 0.852, 0.299, 0.899, 0.299, 0.899, 0.202, 0.202, 0.899, 0.299, 0.852, 0.299, 0.899, 0.852, 0.399, 0.899, 0.399, 0.899, 0.302, 0.302, 0.899, 0.399, 0.852, 0.399, 0.899, 0.852, 0.499, 0.899, 0.499, 0.899, 0.402, 0.199, 0.852, 0.199, 0.899, 0.102, 0.899, 0.102, 0.999, 0.199, 0.952, 0.199, 0.999, 0.952, 0.099, 0.999, 0.099, 0.999, 0.002002, 0.202, 0.999, 0.299, 0.952, 0.299, 0.999, 0.952, 0.199, 0.999, 0.199, 0.999, 0.102, 0.302, 0.999, 0.399, 0.952, 0.399, 0.999, 0.998, 0.301, 0.951, 0.301, 0.951, 0.398, 0.402, 0.999, 0.499, 0.952, 0.499, 0.999, 0.498, 0.951, 0.401, 0.951, 0.401, 0.998, 0.998, 0.201, 0.951, 0.298, 0.951, 0.201, 0.398, 0.951, 0.301, 0.951, 0.301, 0.998, 0.998, 0.101, 0.951, 0.198, 0.951, 0.101, 0.298, 0.951, 0.201, 0.951, 0.201, 0.998, 0.998, 0.001001, 0.951, 0.098, 0.951, 0.001001, 0.198, 0.951, 0.101, 0.951, 0.101, 0.998, 0.948, 0.801, 0.901, 0.898, 0.901, 0.801, 0.702, 0.949, 0.799, 0.949, 0.799, 0.902, 0.902, 0.699, 0.949, 0.602, 0.949, 0.699, 0.099, 0.902, 0.099, 0.949, 0.002002, 0.949, 0.002002, 0.999, 0.099, 0.952, 0.099, 0.999, 0.001001, 0.998, 0.001001, 0.951, 0.098, 0.951, 0.102, 0.949, 0.199, 0.902, 0.199, 0.949, 0.902, 0.099, 0.949, 0.099, 0.949, 0.002002, 0.949, 0.702, 0.902, 0.799, 0.949, 0.799, 0.299, 0.902, 0.299, 0.949, 0.202, 0.949, 0.901, 0.798, 0.948, 0.701, 0.901, 0.701, 0.399, 0.902, 0.399, 0.949, 0.302, 0.949, 0.802, 0.949, 0.899, 0.902, 0.899, 0.949, 0.801, 0.948, 0.801, 0.901, 0.898, 0.901, 0.402, 0.949, 0.499, 0.902, 0.499, 0.949, 0.902, 0.399, 0.949, 0.399, 0.949, 0.302, 0.502, 0.949, 0.599, 0.902, 0.599, 0.949, 0.902, 0.499, 0.949, 0.499, 0.949, 0.402, 0.602, 0.949, 0.699, 0.902, 0.699, 0.949, 0.948, 0.601, 0.901, 0.601, 0.901, 0.698, 0.798, 0.901, 0.701, 0.948, 0.701, 0.901, 0.948, 0.501, 0.901, 0.598, 0.901, 0.501, 0.698, 0.901, 0.601, 0.901, 0.601, 0.948, 0.948, 0.401, 0.901, 0.498, 0.901, 0.401, 0.598, 0.901, 0.501, 0.901, 0.501, 0.948, 0.948, 0.301, 0.901, 0.398, 0.901, 0.301, 0.498, 0.901, 0.401, 0.901, 0.401, 0.948, 0.902, 0.299, 0.949, 0.202, 0.949, 0.299, 0.901, 0.298, 0.901, 0.201, 0.948, 0.201, 0.301, 0.948, 0.398, 0.901, 0.301, 0.901, 0.949, 0.102, 0.949, 0.199, 0.902, 0.199, 0.948, 0.101, 0.901, 0.198, 0.901, 0.101, 0.298, 0.901, 0.201, 0.901, 0.201, 0.948, 0.948, 0.001001, 0.901, 0.098, 0.901, 0.001001, 0.198, 0.901, 0.101, 0.901, 0.101, 0.948, 0.852, 0.899, 0.899, 0.802, 0.899, 0.899, 0.851, 0.898, 0.851, 0.801, 0.898, 0.801, 0.001001, 0.948, 0.098, 0.901, 0.001001, 0.901, 0.848, 0.801, 0.801, 0.898, 0.801, 0.801, 0.798, 0.851, 0.701, 0.851, 0.701, 0.898, 0.898, 0.701, 0.851, 0.798, 0.851, 0.701, 0.698, 0.851, 0.601, 0.851, 0.601, 0.898, 0.898, 0.601, 0.851, 0.698, 0.851, 0.601, 0.598, 0.851, 0.501, 0.851, 0.501, 0.898, 0.898, 0.501, 0.851, 0.598, 0.851, 0.501, 0.498, 0.851, 0.401, 0.851, 0.401, 0.898, 0.898, 0.401, 0.851, 0.498, 0.851, 0.401, 0.398, 0.851, 0.301, 0.851, 0.301, 0.898, 0.898, 0.301, 0.851, 0.398, 0.851, 0.301, 0.298, 0.851, 0.201, 0.851, 0.201, 0.898, 0.898, 0.201, 0.851, 0.298, 0.851, 0.201, 0.198, 0.851, 0.101, 0.851, 0.101, 0.898, 0.898, 0.101, 0.851, 0.198, 0.851, 0.101, 0.098, 0.851, 0.001001, 0.851, 0.001001, 0.898, 0.898, 0.001001, 0.851, 0.098, 0.851, 0.001001, 0.798, 0.801, 0.701, 0.801, 0.701, 0.848, 0.849, 0.602, 0.802, 0.699, 0.849, 0.699, 0.699, 0.802, 0.699, 0.849, 0.602, 0.849, 0.849, 0.702, 0.802, 0.799, 0.849, 0.799, 0.801, 0.798, 0.801, 0.701, 0.848, 0.701, 0.601, 0.848, 0.698, 0.801, 0.601, 0.801, 0.801, 0.698, 0.801, 0.601, 0.848, 0.601, 0.699, 0.752, 0.602, 0.799, 0.699, 0.799, 0.799, 0.502, 0.799, 0.599, 0.752, 0.599, 0.602, 0.699, 0.649, 0.602, 0.649, 0.699, 0.598, 0.801, 0.501, 0.801, 0.501, 0.848, 0.848, 0.501, 0.801, 0.598, 0.801, 0.501, 0.498, 0.801, 0.401, 0.801, 0.401, 0.848, 0.848, 0.401, 0.801, 0.498, 0.801, 0.401, 0.398, 0.801, 0.301, 0.801, 0.301, 0.848, 0.848, 0.301, 0.801, 0.398, 0.801, 0.301, 0.298, 0.801, 0.201, 0.801, 0.201, 0.848, 0.848, 0.201, 0.801, 0.298, 0.801, 0.201, 0.198, 0.801, 0.101, 0.801, 0.101, 0.848, 0.849, 0.102, 0.802, 0.199, 0.849, 0.199, 0.801, 0.198, 0.801, 0.101, 0.848, 0.101, 0.599, 0.752, 0.502, 0.799, 0.599, 0.799, 0.799, 0.402, 0.799, 0.499, 0.752, 0.499, 0.652, 0.699, 0.699, 0.602, 0.699, 0.699, 0.002002, 0.749, 0.099, 0.749, 0.099, 0.702, 0.001001, 0.848, 0.098, 0.801, 0.001001, 0.801, 0.848, 0.001001, 0.801, 0.098, 0.801, 0.001001, 0.701, 0.751, 0.701, 0.798, 0.798, 0.751, 0.798, 0.601, 0.751, 0.698, 0.751, 0.601, 0.701, 0.701, 0.701, 0.748, 0.798, 0.701, 0.751, 0.598, 0.798, 0.501, 0.751, 0.501, 0.601, 0.798, 0.601, 0.751, 0.698, 0.751, 0.751, 0.498, 0.798, 0.401, 0.751, 0.401, 0.501, 0.798, 0.501, 0.751, 0.598, 0.751, 0.799, 0.302, 0.752, 0.399, 0.799, 0.399, 0.751, 0.398, 0.751, 0.301, 0.798, 0.301, 0.299, 0.702, 0.202, 0.749, 0.299, 0.749, 0.102, 0.749, 0.199, 0.749, 0.199, 0.702, 0.401, 0.798, 0.498, 0.751, 0.401, 0.751, 0.751, 0.298, 0.751, 0.201, 0.798, 0.201, 0.301, 0.798, 0.398, 0.751, 0.301, 0.751, 0.751, 0.198, 0.751, 0.101, 0.798, 0.101, 0.201, 0.798, 0.298, 0.751, 0.201, 0.751, 0.751, 0.098, 0.751, 0.001001, 0.798, 0.001001, 0.101, 0.798, 0.198, 0.751, 0.101, 0.751, 0.748, 0.601, 0.701, 0.698, 0.701, 0.601, 0.098, 0.751, 0.001001, 0.751, 0.001001, 0.798, 0.748, 0.501, 0.701, 0.598, 0.701, 0.501, 0.698, 0.701, 0.601, 0.701, 0.601, 0.748, 0.748, 0.401, 0.701, 0.498, 0.701, 0.401, 0.598, 0.701, 0.501, 0.701, 0.501, 0.748, 0.748, 0.301, 0.701, 0.398, 0.701, 0.301, 0.498, 0.701, 0.401, 0.701, 0.401, 0.748, 0.748, 0.201, 0.701, 0.298, 0.701, 0.201, 0.398, 0.701, 0.301, 0.701, 0.301, 0.748, 0.748, 0.101, 0.701, 0.198, 0.701, 0.101, 0.298, 0.701, 0.201, 0.701, 0.201, 0.748, 0.749, 0.002002, 0.702, 0.099, 0.749, 0.099, 0.748, 0.001001, 0.701, 0.001001, 0.701, 0.098, 0.198, 0.701, 0.101, 0.748, 0.101, 0.701, 0.698, 0.601, 0.651, 0.601, 0.651, 0.698, 0.098, 0.701, 0.001001, 0.748, 0.001001, 0.701, 0.648, 0.601, 0.601, 0.601, 0.601, 0.698, 0.699, 0.302, 0.699, 0.399, 0.652, 0.399, 0.399, 0.699, 0.399, 0.652, 0.302, 0.699, 0.699, 0.402, 0.699, 0.499, 0.652, 0.499, 0.499, 0.699, 0.499, 0.652, 0.402, 0.699, 0.699, 0.502, 0.699, 0.599, 0.652, 0.599, 0.599, 0.699, 0.599, 0.652, 0.502, 0.699, 0.501, 0.651, 0.598, 0.651, 0.501, 0.698, 0.651, 0.598, 0.698, 0.501, 0.651, 0.501, 0.401, 0.651, 0.498, 0.651, 0.401, 0.698, 0.651, 0.498, 0.698, 0.401, 0.651, 0.401, 0.301, 0.651, 0.398, 0.651, 0.301, 0.698, 0.651, 0.398, 0.698, 0.301, 0.651, 0.301, 0.449, 0.099, 0.449, 0.002002, 0.402, 0.099, 0.002002, 0.449, 0.099, 0.402, 0.099, 0.449, 0.449, 0.199, 0.449, 0.102, 0.402, 0.199, 0.102, 0.449, 0.199, 0.402, 0.199, 0.449, 0.549, 0.499, 0.549, 0.402, 0.502, 0.499, 0.102, 0.599, 0.199, 0.552, 0.199, 0.599, 0.599, 0.299, 0.552, 0.299, 0.599, 0.202, 0.302, 0.599, 0.399, 0.552, 0.399, 0.599, 0.149, 0.099, 0.149, 0.002002, 0.102, 0.099, 0.102, 0.149, 0.199, 0.102, 0.199, 0.149, 0.199, 0.099, 0.199, 0.002002, 0.152, 0.099, 0.102, 0.199, 0.199, 0.152, 0.199, 0.199, 0.249, 0.099, 0.249, 0.002002, 0.202, 0.099, 0.002002, 0.249, 0.099, 0.202, 0.099, 0.249, 0.249, 0.199, 0.249, 0.102, 0.202, 0.199, 0.102, 0.249, 0.199, 0.202, 0.199, 0.249, 0.449, 0.299, 0.449, 0.202, 0.402, 0.299, 0.202, 0.449, 0.299, 0.402, 0.299, 0.449, 0.599, 0.099, 0.599, 0.002002, 0.552, 0.099, 0.202, 0.599, 0.299, 0.552, 0.299, 0.599, 0.599, 0.199, 0.552, 0.199, 0.599, 0.102, 0.102, 0.499, 0.199, 0.499, 0.199, 0.452, 0.499, 0.299, 0.452, 0.299, 0.499, 0.202, 0.202, 0.499, 0.299, 0.499, 0.299, 0.452, 0.499, 0.399, 0.452, 0.399, 0.499, 0.302, 0.399, 0.499, 0.399, 0.452, 0.302, 0.499, 0.499, 0.199, 0.452, 0.199, 0.499, 0.102, 0.002002, 0.499, 0.099, 0.452, 0.099, 0.499, 0.499, 0.099, 0.499, 0.002002, 0.452, 0.099, 0.302, 0.449, 0.399, 0.402, 0.399, 0.449, 0.449, 0.399, 0.449, 0.302, 0.402, 0.399, 0.299, 0.099, 0.299, 0.002002, 0.252, 0.099, 0.002002, 0.299, 0.099, 0.252, 0.099, 0.299, 0.299, 0.199, 0.299, 0.102, 0.252, 0.199, 0.102, 0.299, 0.199, 0.252, 0.199, 0.299, 0.249, 0.299, 0.249, 0.202, 0.202, 0.299, 0.002002, 0.349, 0.099, 0.302, 0.099, 0.349, 0.299, 0.299, 0.299, 0.202, 0.252, 0.299, 0.102, 0.349, 0.199, 0.302, 0.199, 0.349, 0.349, 0.099, 0.302, 0.099, 0.349, 0.002002, 0.202, 0.349, 0.299, 0.349, 0.299, 0.302, 0.349, 0.199, 0.302, 0.199, 0.349, 0.102, 0.002002, 0.399, 0.099, 0.399, 0.099, 0.352, 0.349, 0.299, 0.302, 0.299, 0.349, 0.202, 0.102, 0.399, 0.199, 0.399, 0.199, 0.352, 0.399, 0.099, 0.352, 0.099, 0.399, 0.002002, 0.299, 0.399, 0.299, 0.352, 0.202, 0.399, 0.399, 0.199, 0.352, 0.199, 0.399, 0.102, 0.302, 0.349, 0.399, 0.349, 0.399, 0.302, 0.399, 0.299, 0.352, 0.299, 0.399, 0.202, 0.302, 0.399, 0.399, 0.352, 0.399, 0.399, 0.649, 0.599, 0.602, 0.599, 0.649, 0.502, 0.502, 0.649, 0.599, 0.602, 0.599, 0.649, 0.699, 0.099, 0.652, 0.099, 0.699, 0.002002, 0.002002, 0.699, 0.099, 0.699, 0.099, 0.652, 0.699, 0.199, 0.652, 0.199, 0.699, 0.102, 0.199, 0.699, 0.199, 0.652, 0.102, 0.699, 0.699, 0.299, 0.652, 0.299, 0.699, 0.202, 0.202, 0.699, 0.299, 0.699, 0.299, 0.652, 0.298, 0.651, 0.201, 0.698, 0.201, 0.651, 0.651, 0.201, 0.651, 0.298, 0.698, 0.201, 0.101, 0.651, 0.198, 0.651, 0.101, 0.698, 0.698, 0.101, 0.651, 0.101, 0.651, 0.198, 0.098, 0.651, 0.001001, 0.698, 0.001001, 0.651, 0.651, 0.001001, 0.651, 0.098, 0.698, 0.001001, 0.598, 0.601, 0.501, 0.601, 0.501, 0.648, 0.601, 0.501, 0.601, 0.598, 0.648, 0.501, 0.449, 0.499, 0.402, 0.499, 0.449, 0.402, 0.002002, 0.549, 0.099, 0.549, 0.099, 0.502, 0.649, 0.199, 0.602, 0.199, 0.649, 0.102, 0.102, 0.649, 0.199, 0.649, 0.199, 0.602, 0.649, 0.299, 0.602, 0.299, 0.649, 0.202, 0.299, 0.649, 0.299, 0.602, 0.202, 0.649, 0.649, 0.399, 0.602, 0.399, 0.649, 0.302, 0.302, 0.649, 0.399, 0.649, 0.399, 0.602, 0.649, 0.499, 0.602, 0.499, 0.649, 0.402, 0.402, 0.649, 0.499, 0.649, 0.499, 0.602, 0.498, 0.601, 0.401, 0.648, 0.401, 0.601, 0.601, 0.401, 0.601, 0.498, 0.648, 0.401, 0.398, 0.601, 0.301, 0.648, 0.301, 0.601, 0.601, 0.301, 0.601, 0.398, 0.648, 0.301, 0.201, 0.601, 0.298, 0.601, 0.201, 0.648, 0.648, 0.201, 0.601, 0.201, 0.601, 0.298, 0.198, 0.601, 0.101, 0.648, 0.101, 0.601, 0.601, 0.101, 0.601, 0.198, 0.648, 0.101, 0.499, 0.552, 0.499, 0.599, 0.402, 0.599, 0.599, 0.399, 0.552, 0.399, 0.599, 0.302, 0.502, 0.549, 0.599, 0.502, 0.599, 0.549, 0.599, 0.499, 0.552, 0.499, 0.599, 0.402, 0.502, 0.599, 0.599, 0.599, 0.599, 0.552, 0.649, 0.099, 0.602, 0.099, 0.649, 0.002002, 0.002002, 0.649, 0.099, 0.649, 0.099, 0.602, 0.098, 0.601, 0.001001, 0.648, 0.001001, 0.601, 0.601, 0.001001, 0.601, 0.098, 0.648, 0.001001, 0.598, 0.551, 0.501, 0.598, 0.501, 0.551, 0.551, 0.401, 0.551, 0.498, 0.598, 0.401, 0.598, 0.501, 0.501, 0.501, 0.501, 0.548, 0.551, 0.301, 0.551, 0.398, 0.598, 0.301, 0.401, 0.598, 0.498, 0.551, 0.401, 0.551, 0.199, 0.502, 0.199, 0.549, 0.102, 0.549, 0.452, 0.499, 0.499, 0.402, 0.499, 0.499, 0.598, 0.201, 0.551, 0.201, 0.551, 0.298, 0.398, 0.551, 0.301, 0.551, 0.301, 0.598, 0.551, 0.101, 0.551, 0.198, 0.598, 0.101, 0.298, 0.551, 0.201, 0.551, 0.201, 0.598, 0.551, 0.001001, 0.598, 0.001001, 0.551, 0.098, 0.198, 0.551, 0.101, 0.551, 0.101, 0.598, 0.501, 0.401, 0.548, 0.401, 0.501, 0.498, 0.549, 0.002002, 0.549, 0.099, 0.502, 0.099, 0.299, 0.549, 0.299, 0.502, 0.202, 0.549, 0.549, 0.102, 0.549, 0.199, 0.502, 0.199, 0.399, 0.549, 0.399, 0.502, 0.302, 0.549, 0.549, 0.202, 0.549, 0.299, 0.502, 0.299, 0.499, 0.549, 0.499, 0.502, 0.402, 0.549, 0.549, 0.302, 0.549, 0.399, 0.502, 0.399, 0.099, 0.599, 0.099, 0.552, 0.002002, 0.599, 0.001001, 0.551, 0.098, 0.551, 0.001001, 0.598, 0.501, 0.398, 0.548, 0.301, 0.501, 0.301, 0.401, 0.501, 0.498, 0.501, 0.401, 0.548, 0.501, 0.298, 0.548, 0.201, 0.501, 0.201, 0.301, 0.501, 0.398, 0.501, 0.301, 0.548, 0.501, 0.198, 0.548, 0.101, 0.501, 0.101, 0.201, 0.501, 0.298, 0.501, 0.201, 0.548, 0.501, 0.098, 0.548, 0.001001, 0.501, 0.001001, 0.101, 0.501, 0.101, 0.548, 0.198, 0.501, 0.498, 0.401, 0.451, 0.401, 0.451, 0.498, 0.098, 0.501, 0.001001, 0.548, 0.001001, 0.501, 0.401, 0.401, 0.401, 0.498, 0.448, 0.401, 0.301, 0.451, 0.398, 0.451, 0.301, 0.498, 0.498, 0.301, 0.451, 0.301, 0.451, 0.398, 0.298, 0.451, 0.201, 0.498, 0.201, 0.451, 0.451, 0.201, 0.451, 0.298, 0.498, 0.201, 0.198, 0.451, 0.101, 0.498, 0.101, 0.451, 0.451, 0.101, 0.451, 0.198, 0.498, 0.101, 0.098, 0.451, 0.001001, 0.451, 0.001001, 0.498, 0.451, 0.001001, 0.498, 0.001001, 0.451, 0.098, 0.398, 0.401, 0.301, 0.401, 0.301, 0.448, 0.401, 0.301, 0.448, 0.301, 0.401, 0.398, 0.298, 0.401, 0.201, 0.401, 0.201, 0.448, 0.401, 0.201, 0.448, 0.201, 0.401, 0.298, 0.198, 0.401, 0.101, 0.401, 0.101, 0.448, 0.401, 0.101, 0.448, 0.101, 0.401, 0.198, 0.098, 0.401, 0.001001, 0.401, 0.001001, 0.448, 0.401, 0.001001, 0.448, 0.001001, 0.401, 0.098, 0.398, 0.351, 0.301, 0.351, 0.301, 0.398, 0.351, 0.201, 0.351, 0.298, 0.398, 0.201, 0.398, 0.301, 0.301, 0.348, 0.301, 0.301, 0.351, 0.101, 0.351, 0.198, 0.398, 0.101, 0.201, 0.351, 0.298, 0.351, 0.201, 0.398, 0.398, 0.001001, 0.351, 0.001001, 0.351, 0.098, 0.198, 0.351, 0.101, 0.398, 0.101, 0.351, 0.301, 0.201, 0.301, 0.298, 0.348, 0.201, 0.098, 0.351, 0.001001, 0.398, 0.001001, 0.351, 0.301, 0.101, 0.301, 0.198, 0.348, 0.101, 0.298, 0.301, 0.201, 0.348, 0.201, 0.301, 0.301, 0.001001, 0.301, 0.098, 0.348, 0.001001, 0.198, 0.301, 0.101, 0.301, 0.101, 0.348, 0.251, 0.201, 0.298, 0.201, 0.251, 0.298, 0.098, 0.301, 0.001001, 0.301, 0.001001, 0.348, 0.201, 0.201, 0.248, 0.201, 0.201, 0.298, 0.198, 0.251, 0.101, 0.251, 0.101, 0.298, 0.251, 0.101, 0.298, 0.101, 0.251, 0.198, 0.098, 0.251, 0.001001, 0.251, 0.001001, 0.298, 0.251, 0.001001, 0.298, 0.001001, 0.251, 0.098, 0.198, 0.201, 0.101, 0.201, 0.101, 0.248, 0.201, 0.101, 0.248, 0.101, 0.201, 0.198, 0.098, 0.201, 0.001001, 0.201, 0.001001, 0.248, 0.201, 0.001001, 0.248, 0.001001, 0.201, 0.098, 0.198, 0.151, 0.101, 0.151, 0.101, 0.198, 0.151, 0.001001, 0.198, 0.001001, 0.151, 0.098, 0.198, 0.101, 0.101, 0.101, 0.101, 0.148, 0.101, 0.001001, 0.148, 0.001001, 0.101, 0.098, 0.049, 0.002002, 0.049, 0.099, 0.002002, 0.099, 0.099, 0.149, 0.099, 0.102, 0.002002, 0.149, 0.099, 0.002002, 0.099, 0.099, 0.052, 0.099, 0.099, 0.199, 0.099, 0.152, 0.002002, 0.199, 0.001001, 0.151, 0.098, 0.151, 0.001001, 0.198, 0.051, 0.098, 0.098, 0.001001, 0.051, 0.001001, 0.001001, 0.101, 0.098, 0.101, 0.001001, 0.148, 0.001001, 0.098, 0.048, 0.001001, 0.001001, 0.001001])
me_steps_pipe_c_reference.materials.append(mat_steps_pipes_piece)
me_steps_pipe_c_reference.use_remesh_fix_poles = True
me_steps_pipe_c_reference.use_remesh_preserve_attributes = False
me_steps_pipe_c_reference.use_mirror_vertex_groups = False
me_steps_pipe_c_reference.update()
me_steps_pipe_c_reference.normals_split_custom_set([tuple(v) for v in zip(*[iter([-0.9138, 0.1597, -0.3735, -0.6815, 0.288, -0.6727, -0.9137, 0.1597, -0.3736, -0.6815, 0.288, -0.6727, -0.3598, 0.3673, -0.8577, -0.6819, 0.2879, -0.6724, -0.6815, 0.288, -0.6727, -0.6819, 0.2879, -0.6724, -0.9137, 0.1597, -0.3736, -0.9137, 0.1597, -0.3736, -0.6819, 0.2879, -0.6724, -0.9133, 0.1601, -0.3744, -0.9137, 0.1597, -0.3736, -0.9133, 0.1601, -0.3744, -1.0, -0.0004186, -1.233e-05, -1.0, -0.0004193, -1.155e-05, -0.9137, 0.1597, -0.3736, -1.0, -0.0004186, -1.233e-05, -0.9138, 0.1597, -0.3735, -0.9137, 0.1597, -0.3736, -1.0, -0.0004193, -1.155e-05, -1.0, -0.0004268, 1.588e-05, -0.9138, 0.1597, -0.3735, -1.0, -0.0004193, -1.155e-05, -0.3598, 0.3673, -0.8577, -4.23e-05, 0.3938, -0.9192, -0.3597, 0.3674, -0.8577, -0.3598, 0.3673, -0.8577, -0.3597, 0.3674, -0.8577, -0.6819, 0.2879, -0.6724, -0.6819, 0.2879, -0.6724, -0.3597, 0.3674, -0.8577, -0.6803, 0.2884, -0.6738, -0.6819, 0.2879, -0.6724, -0.6803, 0.2884, -0.6738, -0.9133, 0.1601, -0.3744, -0.9133, 0.1601, -0.3744, -0.6803, 0.2884, -0.6738, -0.9134, 0.16, -0.3743, -0.9134, 0.16, -0.3743, -1.0, -0.00042, -1.004e-05, -0.9133, 0.1601, -0.3744, -1.0, -0.0004186, -1.233e-05, -0.9133, 0.1601, -0.3744, -1.0, -0.00042, -1.004e-05, -1.0, -0.00042, -1.004e-05, -0.913, -0.1611, 0.3749, -1.0, -0.0004186, -1.233e-05, -0.9132, -0.1609, 0.3745, -1.0, -0.0004186, -1.233e-05, -0.913, -0.1611, 0.3749, -1.0, -0.0004193, -1.155e-05, -1.0, -0.0004186, -1.233e-05, -0.9132, -0.1609, 0.3745, -0.9136, -0.1605, 0.3736, -1.0, -0.0004193, -1.155e-05, -0.9132, -0.1609, 0.3745, -1.0, -0.0004268, 1.588e-05, -1.0, -0.0004193, -1.155e-05, -0.9136, -0.1605, 0.3736, -0.9137, -0.1605, 0.3735, -1.0, -0.0004268, 1.588e-05, -0.9136, -0.1605, 0.3736, -0.9134, 0.16, -0.3743, -0.9132, 0.1602, -0.3748, -1.0, -0.0004209, -8.297e-06, -1.0, -0.00042, -1.004e-05, -0.9134, 0.16, -0.3743, -1.0, -0.0004209, -8.297e-06, -1.0, -0.00042, -1.004e-05, -1.0, -0.0004209, -8.297e-06, -0.9134, -0.1607, 0.374, -0.913, -0.1611, 0.3749, -1.0, -0.00042, -1.004e-05, -0.9134, -0.1607, 0.374, -0.913, -0.1611, 0.3749, -0.9134, -0.1607, 0.374, -0.6799, -0.2891, 0.6739, -0.6805, -0.2889, 0.6734, -0.913, -0.1611, 0.3749, -0.6799, -0.2891, 0.6739, -0.9132, -0.1609, 0.3745, -0.913, -0.1611, 0.3749, -0.6805, -0.2889, 0.6734, -0.681, -0.2887, 0.673, -0.9132, -0.1609, 0.3745, -0.6805, -0.2889, 0.6734, -0.9136, -0.1605, 0.3736, -0.9132, -0.1609, 0.3745, -0.681, -0.2887, 0.673, -0.6818, -0.2884, 0.6723, -0.9136, -0.1605, 0.3736, -0.681, -0.2887, 0.673, -0.9137, -0.1605, 0.3735, -0.9136, -0.1605, 0.3736, -0.6818, -0.2884, 0.6723, -0.6814, -0.2886, 0.6726, -0.9137, -0.1605, 0.3735, -0.6818, -0.2884, 0.6723, -0.6805, -0.2889, 0.6734, -0.6799, -0.2891, 0.6739, -0.3592, -0.3678, 0.8577, -0.3582, -0.368, 0.8581, -0.6805, -0.2889, 0.6734, -0.3592, -0.3678, 0.8577, -0.681, -0.2887, 0.673, -0.6805, -0.2889, 0.6734, -0.3582, -0.368, 0.8581, -0.3594, -0.3678, 0.8577, -0.681, -0.2887, 0.673, -0.3582, -0.368, 0.8581, -0.6818, -0.2884, 0.6723, -0.681, -0.2887, 0.673, -0.3594, -0.3678, 0.8577, -0.3596, -0.3678, 0.8576, -0.6818, -0.2884, 0.6723, -0.3594, -0.3678, 0.8577, -0.6814, -0.2886, 0.6726, -0.6818, -0.2884, 0.6723, -0.3596, -0.3678, 0.8576, -0.3597, -0.3677, 0.8575, -0.6814, -0.2886, 0.6726, -0.3596, -0.3678, 0.8576, 0.6805, 0.2888, -0.6735, 0.6797, 0.2891, -0.6742, 0.3585, 0.3678, -0.858, 0.3585, 0.3678, -0.858, 0.6797, 0.2891, -0.6742, 0.3582, 0.3678, -0.8581, 0.3585, 0.3678, -0.858, 0.3582, 0.3678, -0.8581, -9.669e-06, 0.3938, -0.9192, -9.669e-06, 0.3938, -0.9192, 0.3582, 0.3678, -0.8581, -8.477e-06, 0.3938, -0.9192, -9.669e-06, 0.3938, -0.9192, -8.477e-06, 0.3938, -0.9192, -0.3583, 0.3676, -0.8582, -0.3585, 0.3675, -0.8581, -9.669e-06, 0.3938, -0.9192, -0.3583, 0.3676, -0.8582, -0.3585, 0.3675, -0.8581, -0.3583, 0.3676, -0.8582, -0.6798, 0.2886, -0.6742, -0.68, 0.2885, -0.674, -0.3585, 0.3675, -0.8581, -0.6798, 0.2886, -0.6742, -0.68, 0.2885, -0.674, -0.6798, 0.2886, -0.6742, -0.9135, 0.1599, -0.3742, -0.9132, 0.1602, -0.3748, -0.68, 0.2885, -0.674, -0.9135, 0.1599, -0.3742, -0.9132, 0.1602, -0.3748, -0.9135, 0.1599, -0.3742, -1.0, -0.0004212, -8.596e-06, -1.0, -0.0004209, -8.297e-06, -0.9132, 0.1602, -0.3748, -1.0, -0.0004212, -8.596e-06, -1.0, -0.0004209, -8.297e-06, -1.0, -0.0004212, -8.596e-06, -0.9129, -0.1611, 0.3749, -0.9134, -0.1607, 0.374, -1.0, -0.0004209, -8.297e-06, -0.9129, -0.1611, 0.3749, -0.9134, -0.1607, 0.374, -0.9129, -0.1611, 0.3749, -0.6799, -0.2891, 0.6739, -0.6799, -0.2891, 0.6739, -0.9134, -0.1607, 0.374, -0.6799, -0.2891, 0.6739, -0.6799, -0.2891, 0.6739, -0.6799, -0.2891, 0.6739, -0.3588, -0.3679, 0.8579, -0.3592, -0.3678, 0.8577, -0.6799, -0.2891, 0.6739, -0.3588, -0.3679, 0.8579, -1.0, -0.0004212, -8.596e-06, -0.9135, 0.1599, -0.3742, -1.0, -0.0004147, -3.418e-05, -0.9135, 0.1599, -0.3742, -0.913, 0.1604, -0.3751, -1.0, -0.0004147, -3.418e-05, -0.9135, 0.1599, -0.3742, -0.6798, 0.2886, -0.6742, -0.913, 0.1604, -0.3751, -0.6798, 0.2886, -0.6742, -0.6796, 0.2887, -0.6744, -0.913, 0.1604, -0.3751, -0.6798, 0.2886, -0.6742, -0.3583, 0.3676, -0.8582, -0.6796, 0.2887, -0.6744, -0.3583, 0.3676, -0.8582, -0.3581, 0.3676, -0.8583, -0.6796, 0.2887, -0.6744, -0.3583, 0.3676, -0.8582, -8.477e-06, 0.3938, -0.9192, -0.3581, 0.3676, -0.8583, -8.477e-06, 0.3938, -0.9192, 3.825e-05, 0.3938, -0.9192, -0.3581, 0.3676, -0.8583, -8.477e-06, 0.3938, -0.9192, 0.3581, 0.3678, -0.8582, 3.825e-05, 0.3938, -0.9192, 0.3582, 0.3678, -0.8581, 0.3581, 0.3678, -0.8582, -8.477e-06, 0.3938, -0.9192, 0.3582, 0.3678, -0.8581, 0.6795, 0.2892, -0.6743, 0.3581, 0.3678, -0.8582, 0.6797, 0.2891, -0.6742, 0.6795, 0.2892, -0.6743, 0.3582, 0.3678, -0.8581, 0.6797, 0.2891, -0.6742, 0.9129, 0.161, -0.3751, 0.6795, 0.2892, -0.6743, 0.9133, 0.1607, -0.3742, 0.9129, 0.161, -0.3751, 0.6797, 0.2891, -0.6742, 0.9133, 0.1607, -0.3742, 1.0, 0.0003329, -1.506e-05, 0.9129, 0.161, -0.3751, 1.0, 0.0003229, 6.897e-06, 1.0, 0.0003329, -1.506e-05, 0.9133, 0.1607, -0.3742, 1.0, 0.0003229, 6.897e-06, 0.913, -0.1605, 0.3751, 1.0, 0.0003329, -1.506e-05, 0.913, -0.1604, 0.375, 0.913, -0.1605, 0.3751, 1.0, 0.0003229, 6.897e-06, -3.722e-05, -0.394, 0.9191, -0.3597, -0.3677, 0.8575, 4.614e-06, -0.394, 0.9191, -0.3597, -0.3677, 0.8575, -0.3596, -0.3678, 0.8576, 4.614e-06, -0.394, 0.9191, 4.614e-06, -0.394, 0.9191, -0.3596, -0.3678, 0.8576, 7.843e-06, -0.394, 0.9191, -0.3596, -0.3678, 0.8576, -0.3594, -0.3678, 0.8577, 7.843e-06, -0.394, 0.9191, 7.843e-06, -0.394, 0.9191, -0.3594, -0.3678, 0.8577, 6.116e-06, -0.394, 0.9191, -0.3594, -0.3678, 0.8577, -0.3582, -0.368, 0.8581, 6.116e-06, -0.394, 0.9191, 6.116e-06, -0.394, 0.9191, -0.3582, -0.368, 0.8581, 5.984e-06, -0.394, 0.9191, -0.3582, -0.368, 0.8581, -0.3592, -0.3678, 0.8577, 5.984e-06, -0.394, 0.9191, 5.984e-06, -0.394, 0.9191, -0.3592, -0.3678, 0.8577, -3.849e-06, -0.394, 0.9191, -0.3592, -0.3678, 0.8577, -0.3588, -0.3679, 0.8579, -3.849e-06, -0.394, 0.9191, -3.849e-06, -0.394, 0.9191, -0.3588, -0.3679, 0.8579, 5.875e-05, -0.394, 0.9191, -0.3588, -0.3679, 0.8579, -0.3581, -0.368, 0.8581, 5.875e-05, -0.394, 0.9191, -0.3588, -0.3679, 0.8579, -0.6799, -0.2891, 0.6739, -0.3581, -0.368, 0.8581, -0.6799, -0.2891, 0.6739, -0.6795, -0.2893, 0.6742, -0.3581, -0.368, 0.8581, -0.6799, -0.2891, 0.6739, -0.9129, -0.1611, 0.3749, -0.6795, -0.2893, 0.6742, -0.9129, -0.1611, 0.3749, -0.9129, -0.1611, 0.375, -0.6795, -0.2893, 0.6742, -0.9129, -0.1611, 0.3749, -1.0, -0.0004212, -8.596e-06, -0.9129, -0.1611, 0.375, -1.0, -0.0004212, -8.596e-06, -1.0, -0.0004147, -3.418e-05, -0.9129, -0.1611, 0.375, 0.3598, -0.3675, 0.8576, 0.3605, -0.3674, 0.8574, 0.6815, -0.2881, 0.6727, 0.913, -0.1604, 0.375, 0.6796, -0.2888, 0.6743, 0.913, -0.1605, 0.3751, 0.6805, -0.2885, 0.6736, 0.6796, -0.2888, 0.6743, 0.913, -0.1604, 0.375, 0.6805, -0.2885, 0.6736, 0.3581, -0.3677, 0.8582, 0.6796, -0.2888, 0.6743, 0.3583, -0.3677, 0.8582, 0.3581, -0.3677, 0.8582, 0.6805, -0.2885, 0.6736, 0.3583, -0.3677, 0.8582, 5.875e-05, -0.394, 0.9191, 0.3581, -0.3677, 0.8582, -3.849e-06, -0.394, 0.9191, 5.875e-05, -0.394, 0.9191, 0.3583, -0.3677, 0.8582, 0.3593, -0.3676, 0.8578, -3.849e-06, -0.394, 0.9191, 0.3583, -0.3677, 0.8582, 5.984e-06, -0.394, 0.9191, -3.849e-06, -0.394, 0.9191, 0.3593, -0.3676, 0.8578, 0.3583, -0.3677, 0.8581, 5.984e-06, -0.394, 0.9191, 0.3593, -0.3676, 0.8578, 6.116e-06, -0.394, 0.9191, 5.984e-06, -0.394, 0.9191, 0.3583, -0.3677, 0.8581, 0.3594, -0.3676, 0.8577, 6.116e-06, -0.394, 0.9191, 0.3583, -0.3677, 0.8581, 7.843e-06, -0.394, 0.9191, 6.116e-06, -0.394, 0.9191, 0.3594, -0.3676, 0.8577, 0.3605, -0.3674, 0.8574, 7.843e-06, -0.394, 0.9191, 0.3594, -0.3676, 0.8577, 4.614e-06, -0.394, 0.9191, 7.843e-06, -0.394, 0.9191, 0.3605, -0.3674, 0.8574, 0.3598, -0.3675, 0.8576, 4.614e-06, -0.394, 0.9191, 0.3605, -0.3674, 0.8574, -3.722e-05, -0.394, 0.9191, 4.614e-06, -0.394, 0.9191, 0.3598, -0.3675, 0.8576, 0.6815, -0.2881, 0.6727, 0.6814, -0.2882, 0.6728, 0.9138, -0.1598, 0.3735, 0.6815, -0.2881, 0.6727, 0.3605, -0.3674, 0.8574, 0.6814, -0.2882, 0.6728, 0.3605, -0.3674, 0.8574, 0.3594, -0.3676, 0.8577, 0.6814, -0.2882, 0.6728, 0.6814, -0.2882, 0.6728, 0.3594, -0.3676, 0.8577, 0.6811, -0.2883, 0.6731, 0.3594, -0.3676, 0.8577, 0.3583, -0.3677, 0.8581, 0.6811, -0.2883, 0.6731, 0.6811, -0.2883, 0.6731, 0.3583, -0.3677, 0.8581, 0.6805, -0.2885, 0.6735, 0.3583, -0.3677, 0.8581, 0.3593, -0.3676, 0.8578, 0.6805, -0.2885, 0.6735, 0.6805, -0.2885, 0.6735, 0.3593, -0.3676, 0.8578, 0.68, -0.2887, 0.674, 0.3593, -0.3676, 0.8578, 0.3583, -0.3677, 0.8582, 0.68, -0.2887, 0.674, 0.68, -0.2887, 0.674, 0.3583, -0.3677, 0.8582, 0.6805, -0.2885, 0.6736, 0.68, -0.2887, 0.674, 0.6805, -0.2885, 0.6736, 0.9132, -0.1603, 0.3747, 0.9132, -0.1603, 0.3747, 0.6805, -0.2885, 0.6736, 0.913, -0.1604, 0.375, 0.9132, -0.1603, 0.3747, 0.913, -0.1604, 0.375, 1.0, 0.0003217, 7.773e-06, 1.0, 0.0003217, 7.773e-06, 0.913, -0.1604, 0.375, 1.0, 0.0003229, 6.897e-06, 1.0, 0.0003217, 7.773e-06, 1.0, 0.0003229, 6.897e-06, 0.9131, 0.1609, -0.3747, 0.9131, 0.1609, -0.3747, 1.0, 0.0003229, 6.897e-06, 0.9133, 0.1607, -0.3742, 0.9131, 0.1609, -0.3747, 0.9133, 0.1607, -0.3742, 0.6805, 0.2888, -0.6735, 0.6805, 0.2888, -0.6735, 0.9133, 0.1607, -0.3742, 0.6797, 0.2891, -0.6742, -0.359, 0.3675, -0.858, -0.3585, 0.3675, -0.8581, -0.68, 0.2885, -0.674, -0.359, 0.3675, -0.858, -8.411e-06, 0.3938, -0.9192, -0.3585, 0.3675, -0.8581, -8.411e-06, 0.3938, -0.9192, -9.669e-06, 0.3938, -0.9192, -0.3585, 0.3675, -0.8581, -8.411e-06, 0.3938, -0.9192, 0.3585, 0.3678, -0.858, -9.669e-06, 0.3938, -0.9192, 0.3589, 0.3677, -0.8579, 0.3585, 0.3678, -0.858, -8.411e-06, 0.3938, -0.9192, 0.3589, 0.3677, -0.8579, 0.6805, 0.2888, -0.6735, 0.3585, 0.3678, -0.858, 0.6799, 0.289, -0.674, 0.6805, 0.2888, -0.6735, 0.3589, 0.3677, -0.8579, 0.6799, 0.289, -0.674, 0.9131, 0.1609, -0.3747, 0.6805, 0.2888, -0.6735, 0.9133, 0.1607, -0.3743, 0.9131, 0.1609, -0.3747, 0.6799, 0.289, -0.674, 0.9133, 0.1607, -0.3743, 1.0, 0.0003217, 7.773e-06, 0.9131, 0.1609, -0.3747, 1.0, 0.000321, 8.508e-06, 1.0, 0.0003217, 7.773e-06, 0.9133, 0.1607, -0.3743, 1.0, 0.000321, 8.508e-06, 0.9132, -0.1603, 0.3747, 1.0, 0.0003217, 7.773e-06, 0.9134, -0.1601, 0.3743, 0.9132, -0.1603, 0.3747, 1.0, 0.000321, 8.508e-06, 0.9134, -0.1601, 0.3743, 0.68, -0.2887, 0.674, 0.9132, -0.1603, 0.3747, 0.6805, -0.2885, 0.6735, 0.68, -0.2887, 0.674, 0.9134, -0.1601, 0.3743, 0.9132, -0.1602, 0.3746, 0.6805, -0.2885, 0.6735, 0.9134, -0.1601, 0.3743, 0.6811, -0.2883, 0.6731, 0.6805, -0.2885, 0.6735, 0.9132, -0.1602, 0.3746, 0.9137, -0.1598, 0.3736, 0.6811, -0.2883, 0.6731, 0.9132, -0.1602, 0.3746, -1.181e-06, 0.3938, -0.9192, -8.411e-06, 0.3938, -0.9192, -0.359, 0.3675, -0.858, -1.181e-06, 0.3938, -0.9192, 0.3589, 0.3677, -0.8579, -8.411e-06, 0.3938, -0.9192, 0.3589, 0.3677, -0.8579, 0.3589, 0.3677, -0.8579, -1.181e-06, 0.3938, -0.9192, 0.3589, 0.3677, -0.8579, 0.6799, 0.289, -0.674, 0.3589, 0.3677, -0.8579, 0.6806, 0.2888, -0.6734, 0.6799, 0.289, -0.674, 0.3589, 0.3677, -0.8579, 0.6806, 0.2888, -0.6734, 0.9133, 0.1607, -0.3743, 0.6799, 0.289, -0.674, 0.9131, 0.1609, -0.3747, 0.9133, 0.1607, -0.3743, 0.6806, 0.2888, -0.6734, 0.9133, 0.1607, -0.3743, 0.9131, 0.1609, -0.3747, 1.0, 0.000321, 8.508e-06, 0.9131, 0.1609, -0.3747, 1.0, 0.0003211, 9.515e-06, 1.0, 0.000321, 8.508e-06, 1.0, 0.000321, 8.508e-06, 1.0, 0.0003211, 9.515e-06, 0.9134, -0.1601, 0.3743, 1.0, 0.0003211, 9.515e-06, 0.9132, -0.1602, 0.3746, 0.9134, -0.1601, 0.3743, -0.6806, 0.2883, -0.6735, -0.68, 0.2885, -0.674, -0.9132, 0.1602, -0.3748, -0.6806, 0.2883, -0.6735, -0.359, 0.3675, -0.858, -0.68, 0.2885, -0.674, -0.3594, 0.3674, -0.8578, -0.359, 0.3675, -0.858, -0.6806, 0.2883, -0.6735, -0.3594, 0.3674, -0.8578, -1.181e-06, 0.3938, -0.9192, -0.359, 0.3675, -0.858, -4.679e-06, 0.3938, -0.9192, -1.181e-06, 0.3938, -0.9192, -0.3594, 0.3674, -0.8578, -4.679e-06, 0.3938, -0.9192, 0.3589, 0.3677, -0.8579, -1.181e-06, 0.3938, -0.9192, 0.3596, 0.3676, -0.8576, 0.3589, 0.3677, -0.8579, -4.679e-06, 0.3938, -0.9192, 0.3596, 0.3676, -0.8576, 0.6806, 0.2888, -0.6734, 0.3589, 0.3677, -0.8579, 0.6819, 0.2883, -0.6722, 0.6806, 0.2888, -0.6734, 0.3596, 0.3676, -0.8576, 0.6819, 0.2883, -0.6722, 0.9131, 0.1609, -0.3747, 0.6806, 0.2888, -0.6734, 0.914, 0.16, -0.3727, 0.9131, 0.1609, -0.3747, 0.6819, 0.2883, -0.6722, 0.914, 0.16, -0.3727, 1.0, 0.0003211, 9.515e-06, 0.9131, 0.1609, -0.3747, 1.0, 0.0003207, 1.071e-05, 1.0, 0.0003211, 9.515e-06, 0.914, 0.16, -0.3727, 1.0, 0.0003207, 1.071e-05, 0.9132, -0.1602, 0.3746, 1.0, 0.0003211, 9.515e-06, 0.9137, -0.1598, 0.3736, 0.9132, -0.1602, 0.3746, 1.0, 0.0003207, 1.071e-05, 0.6814, -0.2882, 0.6728, 0.6811, -0.2883, 0.6731, 0.9137, -0.1598, 0.3736, 0.9138, -0.1598, 0.3735, 0.6814, -0.2882, 0.6728, 0.9137, -0.1598, 0.3736, 0.9138, -0.1598, 0.3735, 0.9137, -0.1598, 0.3736, 1.0, 0.0003159, 3.624e-05, 1.0, 0.0003159, 3.624e-05, 0.9137, -0.1598, 0.3736, 1.0, 0.0003207, 1.071e-05, 1.0, 0.0003159, 3.624e-05, 1.0, 0.0003207, 1.071e-05, 0.9137, 0.1603, -0.3735, 0.9137, 0.1603, -0.3735, 1.0, 0.0003207, 1.071e-05, 0.914, 0.16, -0.3727, 0.9137, 0.1603, -0.3735, 0.914, 0.16, -0.3727, 0.6814, 0.2885, -0.6727, 0.6814, 0.2885, -0.6727, 0.914, 0.16, -0.3727, 0.6819, 0.2883, -0.6722, 0.6814, 0.2885, -0.6727, 0.6819, 0.2883, -0.6722, 0.3598, 0.3676, -0.8576, 0.3598, 0.3676, -0.8576, 0.6819, 0.2883, -0.6722, 0.3596, 0.3676, -0.8576, 0.3598, 0.3676, -0.8576, 0.3596, 0.3676, -0.8576, -4.23e-05, 0.3938, -0.9192, -4.23e-05, 0.3938, -0.9192, 0.3596, 0.3676, -0.8576, -4.679e-06, 0.3938, -0.9192, -4.23e-05, 0.3938, -0.9192, -4.679e-06, 0.3938, -0.9192, -0.3597, 0.3674, -0.8577, -0.3597, 0.3674, -0.8577, -4.679e-06, 0.3938, -0.9192, -0.3594, 0.3674, -0.8578, -0.3597, 0.3674, -0.8577, -0.3594, 0.3674, -0.8578, -0.6803, 0.2884, -0.6738, -0.6803, 0.2884, -0.6738, -0.3594, 0.3674, -0.8578, -0.6806, 0.2883, -0.6735, -0.6803, 0.2884, -0.6738, -0.6806, 0.2883, -0.6735, -0.9134, 0.16, -0.3743, -0.9134, 0.16, -0.3743, -0.6806, 0.2883, -0.6735, -0.9132, 0.1602, -0.3748, 0.9238, 0.1508, -0.352, 0.9238, 0.1508, -0.352, 0.7068, 0.2787, -0.6502, 0.7068, 0.2787, -0.6502, 0.9238, 0.1508, -0.352, 0.7068, 0.2787, -0.6502, 0.7068, 0.2787, -0.6502, 0.7068, 0.2787, -0.6502, 0.3824, 0.3641, -0.8493, 0.3824, 0.3641, -0.8492, 0.7068, 0.2787, -0.6502, 0.3824, 0.3641, -0.8493, 0.3824, 0.3641, -0.8492, 0.3824, 0.3641, -0.8493, 3.131e-07, 0.394, -0.9191, 1.402e-07, 0.394, -0.9191, 0.3824, 0.3641, -0.8492, 3.131e-07, 0.394, -0.9191, 1.402e-07, 0.394, -0.9191, 3.131e-07, 0.394, -0.9191, -0.3824, 0.3641, -0.8492, -0.3824, 0.3641, -0.8492, 3.131e-07, 0.394, -0.9191, -0.3824, 0.3641, -0.8493, -0.3824, 0.3641, -0.8492, -0.3824, 0.3641, -0.8493, -0.7068, 0.2787, -0.6502, -0.7068, 0.2787, -0.6502, -0.3824, 0.3641, -0.8493, -0.7068, 0.2787, -0.6502, -0.7068, 0.2787, -0.6502, -0.7068, 0.2787, -0.6502, -0.9238, 0.1508, -0.352, -0.9238, 0.1508, -0.352, -0.7068, 0.2787, -0.6502, -0.9238, 0.1508, -0.352, -0.9238, 0.1508, -0.352, -0.9238, 0.1508, -0.352, -1.0, -0.0001569, -7.293e-05, -1.0, -0.0001569, -7.293e-05, -0.9238, 0.1508, -0.352, -1.0, -0.0001576, -7.119e-05, -1.0, -0.0001569, -7.293e-05, -1.0, -0.0001576, -7.119e-05, -0.9238, -0.1511, 0.3519, -0.9238, -0.1511, 0.3519, -1.0, -0.0001576, -7.119e-05, -0.9238, -0.1511, 0.3519, -1.0, -0.0001576, -7.119e-05, -1.0, -0.0001603, -6.592e-05, -0.9238, -0.1511, 0.3519, -0.9238, -0.1511, 0.3519, -1.0, -0.0001603, -6.592e-05, -0.9237, -0.1512, 0.352, -0.9237, -0.1512, 0.352, -1.0, -0.0001603, -6.592e-05, -0.9237, -0.1512, 0.352, -0.9237, -0.1512, 0.352, -0.9237, -0.1512, 0.352, -0.7066, -0.2791, 0.6502, -0.7068, 0.2787, -0.6502, -0.7068, 0.2787, -0.6502, -0.9238, 0.1508, -0.3519, -0.9238, 0.1508, -0.3519, -0.7068, 0.2787, -0.6502, -0.9238, 0.1508, -0.352, -0.9238, 0.1508, -0.3519, -0.9238, 0.1508, -0.352, -1.0, -0.0001602, -6.152e-05, -1.0, -0.0001602, -6.152e-05, -0.9238, 0.1508, -0.352, -1.0, -0.0001569, -7.293e-05, -1.0, -0.0001602, -6.152e-05, -1.0, -0.0001569, -7.293e-05, -0.9238, -0.1511, 0.3518, -0.9238, -0.1511, 0.3518, -1.0, -0.0001569, -7.293e-05, -0.9238, -0.1511, 0.3519, -0.9238, -0.1511, 0.3518, -0.9238, -0.1511, 0.3519, -0.7068, -0.2791, 0.65, -0.7068, -0.2791, 0.65, -0.9238, -0.1511, 0.3519, -0.7068, -0.279, 0.65, -0.9238, -0.1511, 0.3519, -0.9238, -0.1511, 0.3519, -0.7068, -0.279, 0.65, -0.7068, -0.279, 0.65, -0.9238, -0.1511, 0.3519, -0.7068, -0.2791, 0.6501, -0.9238, -0.1511, 0.3519, -0.9237, -0.1512, 0.352, -0.7068, -0.2791, 0.6501, -0.7068, -0.2791, 0.6501, -0.9237, -0.1512, 0.352, -0.7067, -0.2791, 0.6501, -0.7067, -0.2791, 0.6501, -0.9237, -0.1512, 0.352, -0.7066, -0.2791, 0.6502, -0.7067, -0.2791, 0.6501, -0.7066, -0.2791, 0.6502, -0.3822, -0.3645, 0.8492, -0.3822, -0.3645, 0.8492, -0.7066, -0.2791, 0.6502, -0.3822, -0.3645, 0.8492, -0.7066, -0.2791, 0.6502, -0.7066, -0.2791, 0.6503, -0.3822, -0.3645, 0.8492, -0.7066, -0.2791, 0.6502, -0.9237, -0.1512, 0.352, -0.7066, -0.2791, 0.6503, -0.9237, -0.1512, 0.3521, -0.7066, -0.2791, 0.6503, -0.9237, -0.1512, 0.352, -0.3823, -0.3645, 0.8491, -0.7067, -0.2791, 0.6501, -0.3822, -0.3645, 0.8492, -0.3824, -0.3645, 0.8491, -0.7067, -0.2791, 0.6501, -0.3823, -0.3645, 0.8491, -0.7068, -0.2791, 0.6501, -0.7067, -0.2791, 0.6501, -0.3824, -0.3645, 0.8491, -0.3824, -0.3644, 0.8491, -0.7068, -0.2791, 0.6501, -0.3824, -0.3645, 0.8491, -0.7068, -0.279, 0.65, -0.7068, -0.2791, 0.6501, -0.3824, -0.3644, 0.8491, -0.7068, -0.2791, 0.65, -0.7068, -0.279, 0.65, -0.3824, -0.3645, 0.8491, -0.3824, -0.3645, 0.8491, -0.7068, -0.279, 0.65, -0.3824, -0.3644, 0.8491, -0.3824, -0.3645, 0.8491, -0.3824, -0.3644, 0.8491, 0.0, -0.3944, 0.9189, 0.0, -0.3944, 0.9189, -0.3824, -0.3644, 0.8491, 2.418e-08, -0.3944, 0.9189, -0.3824, -0.3644, 0.8491, -0.3824, -0.3645, 0.8491, 2.418e-08, -0.3944, 0.9189, 2.418e-08, -0.3944, 0.9189, -0.3824, -0.3645, 0.8491, 6.19e-07, -0.3944, 0.9189, -0.3824, -0.3645, 0.8491, -0.3823, -0.3645, 0.8491, 6.19e-07, -0.3944, 0.9189, 6.19e-07, -0.3944, 0.9189, -0.3823, -0.3645, 0.8491, 1.286e-06, -0.3944, 0.9189, 1.286e-06, -0.3944, 0.9189, -0.3823, -0.3645, 0.8491, 3.772e-06, -0.3944, 0.9189, -0.3823, -0.3645, 0.8491, -0.3822, -0.3645, 0.8492, 3.772e-06, -0.3944, 0.9189, 3.772e-06, -0.3944, 0.9189, -0.3822, -0.3645, 0.8492, 1.911e-06, -0.3944, 0.9189, -0.3822, -0.3645, 0.8492, -0.3822, -0.3645, 0.8492, 1.911e-06, -0.3944, 0.9189, 1.911e-06, -0.3944, 0.9189, -0.3822, -0.3645, 0.8492, 2.573e-06, -0.3944, 0.9189, -0.3822, -0.3645, 0.8492, -0.3821, -0.3645, 0.8492, 2.573e-06, -0.3944, 0.9189, -0.3822, -0.3645, 0.8492, -0.7066, -0.2791, 0.6503, -0.3821, -0.3645, 0.8492, -0.7066, -0.2791, 0.6503, -0.3821, -0.3645, 0.8492, -0.7066, -0.2791, 0.6503, -0.7066, -0.2791, 0.6503, -0.9237, -0.1512, 0.3521, -0.7066, -0.2791, 0.6503, -0.9237, -0.1512, 0.3521, -0.9236, -0.1513, 0.3521, -0.7066, -0.2791, 0.6503, -0.9237, -0.1512, 0.3521, -1.0, -0.0001618, -6.095e-05, -0.9236, -0.1513, 0.3521, -1.0, -0.0001618, -6.095e-05, -1.0, -0.0001688, -4.279e-05, -0.9236, -0.1513, 0.3521, -1.0, -0.0001618, -6.095e-05, -0.9237, 0.1509, -0.3522, -1.0, -0.0001688, -4.279e-05, -0.9237, 0.1509, -0.3522, -0.9237, 0.1509, -0.3522, -1.0, -0.0001688, -4.279e-05, -0.9237, 0.1509, -0.3522, -0.7066, 0.2788, -0.6504, -0.9237, 0.1509, -0.3522, -0.7066, 0.2788, -0.6504, -0.7066, 0.2788, -0.6504, -0.9237, 0.1509, -0.3522, -0.7066, 0.2788, -0.6504, -0.3822, 0.3641, -0.8493, -0.7066, 0.2788, -0.6504, -0.3822, 0.3641, -0.8493, -0.7066, 0.2788, -0.6504, -0.3822, 0.3641, -0.8493, -0.3822, 0.3641, -0.8493, 2.538e-06, 0.394, -0.9191, -0.3822, 0.3641, -0.8493, 2.538e-06, 0.394, -0.9191, -1.364e-07, 0.394, -0.9191, -0.3822, 0.3641, -0.8493, 2.538e-06, 0.394, -0.9191, 0.3822, 0.3641, -0.8493, -1.364e-07, 0.394, -0.9191, 0.3822, 0.3641, -0.8493, 0.3822, 0.3641, -0.8493, 2.538e-06, 0.394, -0.9191, 0.3822, 0.3641, -0.8493, 0.3822, 0.3641, -0.8493, 0.7066, 0.2788, -0.6504, 0.3822, 0.3641, -0.8493, 0.7066, 0.2788, -0.6504, 0.7066, 0.2788, -0.6504, 0.7066, 0.2788, -0.6504, 0.9237, 0.1509, -0.3522, 0.7066, 0.2788, -0.6504, 0.9237, 0.1509, -0.3522, 0.9237, 0.1509, -0.3522, 0.7066, 0.2788, -0.6504, 0.9237, 0.1509, -0.3522, 1.0, -0.0001495, -8.966e-05, 0.9237, 0.1509, -0.3522, 1.0, -0.0001616, -6.106e-05, 1.0, -0.0001495, -8.966e-05, 0.9237, 0.1509, -0.3522, -0.9237, -0.1512, 0.352, -1.0, -0.0001611, -6.294e-05, -0.9237, -0.1512, 0.3521, -1.0, -0.0001611, -6.294e-05, -1.0, -0.0001618, -6.095e-05, -0.9237, -0.1512, 0.3521, -1.0, -0.0001611, -6.294e-05, -0.9237, 0.1509, -0.3522, -1.0, -0.0001618, -6.095e-05, -0.9237, 0.1509, -0.3522, -0.9237, 0.1509, -0.3522, -1.0, -0.0001618, -6.095e-05, -0.9237, 0.1509, -0.3522, -0.7066, 0.2788, -0.6504, -0.9237, 0.1509, -0.3522, -0.7066, 0.2788, -0.6504, -0.9237, 0.1509, -0.3522, -0.7066, 0.2788, -0.6504, -0.7066, 0.2788, -0.6504, -0.3822, 0.3641, -0.8493, -0.7066, 0.2788, -0.6504, -0.3822, 0.3641, -0.8493, -0.3822, 0.3641, -0.8493, -0.7066, 0.2788, -0.6504, -0.3822, 0.3641, -0.8493, 6.35e-07, 0.394, -0.9191, -0.3822, 0.3641, -0.8493, 6.35e-07, 0.394, -0.9191, 2.538e-06, 0.394, -0.9191, -0.3822, 0.3641, -0.8493, 6.35e-07, 0.394, -0.9191, 0.3822, 0.3641, -0.8493, 2.538e-06, 0.394, -0.9191, 0.3822, 0.3641, -0.8493, 0.3822, 0.3641, -0.8493, 6.35e-07, 0.394, -0.9191, 0.3822, 0.3641, -0.8493, 0.7066, 0.2788, -0.6504, 0.3822, 0.3641, -0.8493, 0.7066, 0.2788, -0.6504, 0.7066, 0.2788, -0.6504, 0.3822, 0.3641, -0.8493, 0.7066, 0.2788, -0.6504, 0.7066, 0.2788, -0.6504, 0.9237, 0.1509, -0.3522, 0.7066, 0.2788, -0.6504, 0.9237, 0.1509, -0.3522, 0.9237, 0.1509, -0.3522, 0.9237, 0.1509, -0.3522, 1.0, -0.0001616, -6.106e-05, 0.9237, 0.1509, -0.3522, 1.0, -0.0001612, -6.276e-05, 1.0, -0.0001616, -6.106e-05, 0.9237, 0.1509, -0.3522, -0.9237, 0.1509, -0.3522, -1.0, -0.0001611, -6.294e-05, -0.9237, 0.1509, -0.3521, -0.9237, 0.1509, -0.3521, -0.7067, 0.2788, -0.6503, -0.9237, 0.1509, -0.3522, -0.7067, 0.2788, -0.6503, -0.7066, 0.2788, -0.6504, -0.9237, 0.1509, -0.3522, -0.7067, 0.2788, -0.6503, -0.3823, 0.3641, -0.8493, -0.7066, 0.2788, -0.6504, -0.3823, 0.3641, -0.8493, -0.3822, 0.3641, -0.8493, -0.7066, 0.2788, -0.6504, -0.3823, 0.3641, -0.8493, 8.07e-08, 0.394, -0.9191, -0.3822, 0.3641, -0.8493, 8.07e-08, 0.394, -0.9191, 6.35e-07, 0.394, -0.9191, -0.3822, 0.3641, -0.8493, 8.07e-08, 0.394, -0.9191, 0.3822, 0.3641, -0.8493, 6.35e-07, 0.394, -0.9191, 0.3823, 0.3641, -0.8493, 0.3822, 0.3641, -0.8493, 8.07e-08, 0.394, -0.9191, 0.3823, 0.3641, -0.8493, 0.7066, 0.2788, -0.6504, 0.3822, 0.3641, -0.8493, 0.7067, 0.2788, -0.6503, 0.7066, 0.2788, -0.6504, 0.3823, 0.3641, -0.8493, 0.7067, 0.2788, -0.6503, 0.9237, 0.1509, -0.3522, 0.7066, 0.2788, -0.6504, 0.9237, 0.1509, -0.3521, 0.9237, 0.1509, -0.3522, 0.7067, 0.2788, -0.6503, 0.9237, 0.1509, -0.3522, 0.9237, 0.1509, -0.3521, 1.0, -0.0001612, -6.276e-05, 0.9237, 0.1509, -0.3521, 1.0, -0.0001603, -6.574e-05, 1.0, -0.0001612, -6.276e-05, 1.0, -0.0001612, -6.276e-05, 1.0, -0.0001603, -6.574e-05, 0.9237, -0.1512, 0.352, 1.0, -0.0001603, -6.574e-05, 0.9237, -0.1512, 0.352, 0.9237, -0.1512, 0.352, 0.9237, -0.1512, 0.352, 0.7066, -0.2791, 0.6502, 0.9237, -0.1512, 0.352, 0.7067, -0.2791, 0.6501, 0.7066, -0.2791, 0.6502, 0.9237, -0.1512, 0.352, 0.7068, -0.2791, 0.6501, 0.7067, -0.2791, 0.6501, 0.9237, -0.1512, 0.352, 0.9238, -0.1511, 0.3519, 0.7068, -0.2791, 0.6501, 0.9237, -0.1512, 0.352, 0.9238, -0.1511, 0.3519, 0.9237, -0.1512, 0.352, 1.0, -0.0001603, -6.574e-05, 1.0, -0.0001575, -7.114e-05, 0.9238, -0.1511, 0.3519, 1.0, -0.0001603, -6.574e-05, 1.0, -0.0001575, -7.114e-05, 1.0, -0.0001603, -6.574e-05, 0.9237, 0.1509, -0.3521, 0.9238, 0.1508, -0.352, 1.0, -0.0001575, -7.114e-05, 0.9237, 0.1509, -0.3521, 0.9238, 0.1508, -0.352, 0.9237, 0.1509, -0.3521, 0.7067, 0.2788, -0.6503, 0.7068, 0.2787, -0.6502, 0.9238, 0.1508, -0.352, 0.7067, 0.2788, -0.6503, 0.7068, 0.2787, -0.6502, 0.7067, 0.2788, -0.6503, 0.3823, 0.3641, -0.8493, 0.3824, 0.3641, -0.8493, 0.7068, 0.2787, -0.6502, 0.3823, 0.3641, -0.8493, 0.3824, 0.3641, -0.8493, 0.3823, 0.3641, -0.8493, 8.07e-08, 0.394, -0.9191, 3.131e-07, 0.394, -0.9191, 0.3824, 0.3641, -0.8493, 8.07e-08, 0.394, -0.9191, 3.131e-07, 0.394, -0.9191, 8.07e-08, 0.394, -0.9191, -0.3824, 0.3641, -0.8493, -0.3824, 0.3641, -0.8493, 8.07e-08, 0.394, -0.9191, -0.3823, 0.3641, -0.8493, -0.3824, 0.3641, -0.8493, -0.3823, 0.3641, -0.8493, -0.7068, 0.2787, -0.6502, -0.7068, 0.2787, -0.6502, -0.3823, 0.3641, -0.8493, -0.7067, 0.2788, -0.6503, -0.7068, 0.2787, -0.6502, -0.7067, 0.2788, -0.6503, -0.9238, 0.1508, -0.352, -0.9238, 0.1508, -0.352, -0.7067, 0.2788, -0.6503, -0.9237, 0.1509, -0.3521, -0.9238, 0.1508, -0.352, -0.9237, 0.1509, -0.3521, -1.0, -0.0001576, -7.119e-05, -1.0, -0.0001576, -7.119e-05, -0.9237, 0.1509, -0.3521, -1.0, -0.0001603, -6.592e-05, -1.0, -0.0001603, -6.592e-05, -0.9237, 0.1509, -0.3521, -1.0, -0.0001611, -6.294e-05, -1.0, -0.0001611, -6.294e-05, -0.9237, -0.1512, 0.352, -1.0, -0.0001603, -6.592e-05, 1.0, -0.0001612, -6.276e-05, 0.9237, -0.1512, 0.3521, 1.0, -0.0001616, -6.106e-05, 0.9237, -0.1512, 0.352, 0.9237, -0.1512, 0.3521, 1.0, -0.0001612, -6.276e-05, 0.9237, -0.1512, 0.3521, 0.9237, -0.1512, 0.352, 0.7066, -0.2791, 0.6503, 0.9237, -0.1512, 0.352, 0.7066, -0.2791, 0.6502, 0.7066, -0.2791, 0.6503, 0.7066, -0.2791, 0.6502, 0.3822, -0.3645, 0.8492, 0.7066, -0.2791, 0.6503, 0.3822, -0.3645, 0.8492, 0.3822, -0.3645, 0.8492, 0.7066, -0.2791, 0.6502, 0.7067, -0.2791, 0.6501, 0.3822, -0.3645, 0.8492, 0.7066, -0.2791, 0.6502, 0.3823, -0.3645, 0.8491, 0.3822, -0.3645, 0.8492, 0.7067, -0.2791, 0.6501, 0.3824, -0.3645, 0.8491, 0.3823, -0.3645, 0.8491, 0.7067, -0.2791, 0.6501, 0.7068, -0.2791, 0.6501, 0.3824, -0.3645, 0.8491, 0.7067, -0.2791, 0.6501, 0.3824, -0.3644, 0.8491, 0.3824, -0.3645, 0.8491, 0.7068, -0.2791, 0.6501, 0.7068, -0.279, 0.65, 0.3824, -0.3644, 0.8491, 0.7068, -0.2791, 0.6501, 0.7068, -0.279, 0.65, 0.7068, -0.2791, 0.6501, 0.9238, -0.1511, 0.3519, 0.9238, -0.1511, 0.3519, 0.7068, -0.279, 0.65, 0.9238, -0.1511, 0.3519, 0.9238, -0.1511, 0.3519, 0.9238, -0.1511, 0.3519, 1.0, -0.0001575, -7.114e-05, 1.0, -0.0001568, -7.307e-05, 0.9238, -0.1511, 0.3519, 1.0, -0.0001575, -7.114e-05, 1.0, -0.0001568, -7.307e-05, 1.0, -0.0001575, -7.114e-05, 0.9238, 0.1508, -0.352, 0.9238, 0.1508, -0.352, 1.0, -0.0001568, -7.307e-05, 0.9238, 0.1508, -0.352, 1.0, -0.0001616, -6.106e-05, 0.9237, -0.1512, 0.3521, 1.0, -0.0001495, -8.966e-05, 0.9237, -0.1512, 0.3521, 0.9237, -0.1512, 0.3521, 1.0, -0.0001616, -6.106e-05, 0.9237, -0.1512, 0.3521, 0.7065, -0.2792, 0.6504, 0.9237, -0.1512, 0.3521, 0.7066, -0.2791, 0.6503, 0.7065, -0.2792, 0.6504, 0.9237, -0.1512, 0.3521, 0.7065, -0.2792, 0.6504, 0.7066, -0.2791, 0.6503, 0.3821, -0.3645, 0.8492, 0.7066, -0.2791, 0.6503, 0.3822, -0.3645, 0.8492, 0.3821, -0.3645, 0.8492, 0.3822, -0.3645, 0.8492, 2.573e-06, -0.3944, 0.9189, 0.3821, -0.3645, 0.8492, 1.911e-06, -0.3944, 0.9189, 2.573e-06, -0.3944, 0.9189, 0.3822, -0.3645, 0.8492, 0.3822, -0.3645, 0.8492, 1.911e-06, -0.3944, 0.9189, 0.3822, -0.3645, 0.8492, 3.772e-06, -0.3944, 0.9189, 1.911e-06, -0.3944, 0.9189, 0.3822, -0.3645, 0.8492, 0.3823, -0.3645, 0.8491, 3.772e-06, -0.3944, 0.9189, 0.3822, -0.3645, 0.8492, 1.286e-06, -0.3944, 0.9189, 3.772e-06, -0.3944, 0.9189, 0.3823, -0.3645, 0.8491, 6.19e-07, -0.3944, 0.9189, 1.286e-06, -0.3944, 0.9189, 0.3823, -0.3645, 0.8491, 0.3824, -0.3645, 0.8491, 6.19e-07, -0.3944, 0.9189, 0.3823, -0.3645, 0.8491, 2.418e-08, -0.3944, 0.9189, 6.19e-07, -0.3944, 0.9189, 0.3824, -0.3645, 0.8491, 0.3824, -0.3644, 0.8491, 2.418e-08, -0.3944, 0.9189, 0.3824, -0.3645, 0.8491, 0.0, -0.3944, 0.9189, 2.418e-08, -0.3944, 0.9189, 0.3824, -0.3644, 0.8491, 0.3824, -0.3645, 0.8491, 0.0, -0.3944, 0.9189, 0.3824, -0.3644, 0.8491, 0.3824, -0.3645, 0.8491, 0.3824, -0.3644, 0.8491, 0.7068, -0.279, 0.65, 0.7068, -0.2791, 0.65, 0.3824, -0.3645, 0.8491, 0.7068, -0.279, 0.65, 0.7068, -0.2791, 0.65, 0.7068, -0.279, 0.65, 0.9238, -0.1511, 0.3519, 0.9238, -0.1511, 0.3519, 0.7068, -0.2791, 0.65, 0.9238, -0.1511, 0.3519, 0.9238, -0.1511, 0.3519, 0.9238, -0.1511, 0.3519, 1.0, -0.0001568, -7.307e-05, 1.0, -0.0001613, -6.188e-05, 0.9238, -0.1511, 0.3519, 1.0, -0.0001568, -7.307e-05, 1.0, -0.0001613, -6.188e-05, 1.0, -0.0001568, -7.307e-05, 0.9238, 0.1508, -0.352, 0.9238, 0.1508, -0.352, 1.0, -0.0001613, -6.188e-05, 0.9238, 0.1508, -0.352, 0.9238, 0.1508, -0.352, 0.9238, 0.1508, -0.352, 0.7068, 0.2787, -0.6502, 0.7069, 0.2787, -0.6501, 0.9238, 0.1508, -0.352, 0.7068, 0.2787, -0.6502, 0.7069, 0.2787, -0.6501, 0.7068, 0.2787, -0.6502, 0.3824, 0.3641, -0.8492, 0.3823, 0.3641, -0.8493, 0.7069, 0.2787, -0.6501, 0.3824, 0.3641, -0.8492, 0.3823, 0.3641, -0.8493, 0.3824, 0.3641, -0.8492, 1.402e-07, 0.394, -0.9191, -1.944e-08, 0.394, -0.9191, 0.3823, 0.3641, -0.8493, 1.402e-07, 0.394, -0.9191, -1.944e-08, 0.394, -0.9191, 1.402e-07, 0.394, -0.9191, -0.3822, 0.3641, -0.8493, -0.3822, 0.3641, -0.8493, 1.402e-07, 0.394, -0.9191, -0.3824, 0.3641, -0.8492, -0.3822, 0.3641, -0.8493, -0.3824, 0.3641, -0.8492, -0.7068, 0.2787, -0.6502, -0.7068, 0.2787, -0.6502, -0.3824, 0.3641, -0.8492, -0.7068, 0.2787, -0.6502])] * 3)])
me_steps_pipe_c_physics = bpy.data.meshes.new('steps_pipe_c_physics')
me_steps_pipe_c_physics.from_pydata([(-14.41, -0.000626, -1.912), (-14.41, -224.0, -98.41), (-13.75, -1e-06, -3.5), (-13.75, -224.0, -100.0), (-16.0, -0.000885, -1.254), (-17.59, -0.000626, -1.912), (-18.25, -1e-06, -3.5), (-16.0, 0.000883, -5.746), (-17.59, 0.000624, -5.088), (-14.41, 0.000624, -5.088), (-17.59, -224.0, -101.6), (-18.25, -224.0, -100.0), (-17.59, -224.0, -98.41), (-16.0, -224.0, -97.75), (-14.41, -224.0, -101.6), (-16.0, -224.0, -102.2), (-6.286, 1.998, 6.286), (-6.286, -224.0, -89.71), (0.0, 1.997, 8.89), (1e-05, -224.0, -87.11), (-8.89, -224.0, -96.0), (-8.89, 2.0, -1e-06), (-6.286, -224.0, -102.3), (-6.286, 2.002, -6.286), (6.286, 1.998, 6.286), (8.89, 2.0, 0.0), (0.0, 2.003, -8.89), (6.286, -224.0, -89.71), (8e-06, -224.0, -104.9), (6.286, 2.002, -6.286), (8.89, -224.0, -96.0), (6.286, -224.0, -102.3)], [], [(0, 1, 2), (1, 3, 2), (4, 0, 2), (4, 2, 5), (5, 2, 6), (6, 2, 7), (6, 7, 8), (7, 2, 9), (0, 4, 1), (10, 11, 8), (8, 11, 6), (6, 12, 5), (12, 6, 11), (13, 3, 1), (13, 10, 3), (4, 13, 1), (14, 15, 9), (9, 15, 7), (14, 2, 3), (9, 2, 14), (3, 10, 14), (10, 15, 14), (10, 8, 15), (15, 8, 7), (4, 5, 12), (12, 13, 4), (12, 11, 10), (10, 13, 12), (16, 17, 18), (17, 19, 18), (20, 17, 21), (21, 17, 16), (17, 20, 19), (20, 22, 19), (21, 16, 23), (23, 16, 18), (24, 25, 18), (18, 25, 26), (18, 26, 23), (27, 24, 18), (18, 19, 27), (22, 28, 27), (27, 19, 22), (22, 20, 23), (22, 23, 28), (29, 30, 31), (29, 25, 30), (29, 31, 26), (25, 29, 26), (23, 20, 21), (28, 23, 26), (25, 24, 27), (27, 30, 25), (27, 28, 30), (30, 28, 31), (31, 28, 26)])
me_steps_pipe_c_physics.polygons.foreach_set('use_smooth', [True] * 56)
_uv = me_steps_pipe_c_physics.uv_layers.new(name='UVMap')
_uv.uv.foreach_set('vector', [0.0, 0.0, 0.0, 0.0, 0.0, 0.0, 0.0, 0.0, 0.0, 0.0, 0.0, 0.0, 0.0, 0.0, 0.0, 0.0, 0.0, 0.0, 0.0, 0.0, 0.0, 0.0, 0.0, 0.0, 0.0, 0.0, 0.0, 0.0, 0.0, 0.0, 0.0, 0.0, 0.0, 0.0, 0.0, 0.0, 0.0, 0.0, 0.0, 0.0, 0.0, 0.0, 0.0, 0.0, 0.0, 0.0, 0.0, 0.0, 0.0, 0.0, 0.0, 0.0, 0.0, 0.0, 0.0, 0.0, 0.0, 0.0, 0.0, 0.0, 0.0, 0.0, 0.0, 0.0, 0.0, 0.0, 0.0, 0.0, 0.0, 0.0, 0.0, 0.0, 0.0, 0.0, 0.0, 0.0, 0.0, 0.0, 0.0, 0.0, 0.0, 0.0, 0.0, 0.0, 0.0, 0.0, 0.0, 0.0, 0.0, 0.0, 0.0, 0.0, 0.0, 0.0, 0.0, 0.0, 0.0, 0.0, 0.0, 0.0, 0.0, 0.0, 0.0, 0.0, 0.0, 0.0, 0.0, 0.0, 0.0, 0.0, 0.0, 0.0, 0.0, 0.0, 0.0, 0.0, 0.0, 0.0, 0.0, 0.0, 0.0, 0.0, 0.0, 0.0, 0.0, 0.0, 0.0, 0.0, 0.0, 0.0, 0.0, 0.0, 0.0, 0.0, 0.0, 0.0, 0.0, 0.0, 0.0, 0.0, 0.0, 0.0, 0.0, 0.0, 0.0, 0.0, 0.0, 0.0, 0.0, 0.0, 0.0, 0.0, 0.0, 0.0, 0.0, 0.0, 0.0, 0.0, 0.0, 0.0, 0.0, 0.0, 0.0, 0.0, 0.0, 0.0, 0.0, 0.0, 0.0, 0.0, 0.0, 0.0, 0.0, 0.0, 0.0, 0.0, 0.0, 0.0, 0.0, 0.0, 0.0, 0.0, 0.0, 0.0, 0.0, 0.0, 0.0, 0.0, 0.0, 0.0, 0.0, 0.0, 0.0, 0.0, 0.0, 0.0, 0.0, 0.0, 0.0, 0.0, 0.0, 0.0, 0.0, 0.0, 0.0, 0.0, 0.0, 0.0, 0.0, 0.0, 0.0, 0.0, 0.0, 0.0, 0.0, 0.0, 0.0, 0.0, 0.0, 0.0, 0.0, 0.0, 0.0, 0.0, 0.0, 0.0, 0.0, 0.0, 0.0, 0.0, 0.0, 0.0, 0.0, 0.0, 0.0, 0.0, 0.0, 0.0, 0.0, 0.0, 0.0, 0.0, 0.0, 0.0, 0.0, 0.0, 0.0, 0.0, 0.0, 0.0, 0.0, 0.0, 0.0, 0.0, 0.0, 0.0, 0.0, 0.0, 0.0, 0.0, 0.0, 0.0, 0.0, 0.0, 0.0, 0.0, 0.0, 0.0, 0.0, 0.0, 0.0, 0.0, 0.0, 0.0, 0.0, 0.0, 0.0, 0.0, 0.0, 0.0, 0.0, 0.0, 0.0, 0.0, 0.0, 0.0, 0.0, 0.0, 0.0, 0.0, 0.0, 0.0, 0.0, 0.0, 0.0, 0.0, 0.0, 0.0, 0.0, 0.0, 0.0, 0.0, 0.0, 0.0, 0.0, 0.0, 0.0, 0.0, 0.0, 0.0, 0.0, 0.0, 0.0, 0.0, 0.0, 0.0, 0.0, 0.0, 0.0, 0.0, 0.0, 0.0, 0.0, 0.0, 0.0, 0.0, 0.0, 0.0, 0.0, 0.0, 0.0, 0.0, 0.0, 0.0, 0.0, 0.0])
me_steps_pipe_c_physics.materials.append(mat_phy)
me_steps_pipe_c_physics.use_remesh_fix_poles = True
me_steps_pipe_c_physics.use_remesh_preserve_attributes = False
me_steps_pipe_c_physics.use_mirror_vertex_groups = False
me_steps_pipe_c_physics.update()
me_steps_pipe_c_physics.normals_split_custom_set([tuple(v) for v in zip(*[iter([0.2888, -0.6769, 0.677, 0.2927, -0.6761, 0.6762, -0.01852, -6.014e-05, 0.9998, 0.2927, -0.6761, 0.6762, 0.02717, 4.414e-05, 0.9996, -0.01852, -6.014e-05, 0.9998, 0.3918, -0.92, -3.201e-05, 0.2888, -0.6769, 0.677, -0.01852, -6.014e-05, 0.9998, 0.3918, -0.92, -3.201e-05, -0.01852, -6.014e-05, 0.9998, 0.2762, -0.6795, -0.6796, 0.2762, -0.6795, -0.6796, -0.01852, -6.014e-05, 0.9998, 0.04097, -0.1366, -0.9898, 0.04097, -0.1366, -0.9898, -0.01852, -6.014e-05, 0.9998, -0.4111, 0.9116, -2.737e-05, 0.04097, -0.1366, -0.9898, -0.4111, 0.9116, -2.737e-05, -0.2927, 0.6761, -0.6762, -0.4111, 0.9116, -2.737e-05, -0.01852, -6.014e-05, 0.9998, -0.3264, 0.7535, 0.5707, 0.2888, -0.6769, 0.677, 0.3918, -0.92, -3.201e-05, 0.2927, -0.6761, 0.6762, -0.2583, 0.6831, -0.6832, -0.05687, 0.1365, -0.989, -0.2927, 0.6761, -0.6762, -0.2927, 0.6761, -0.6762, -0.05687, 0.1365, -0.989, 0.04097, -0.1366, -0.9898, 0.04097, -0.1366, -0.9898, 0.2957, -0.6754, -0.6756, 0.2762, -0.6795, -0.6796, 0.2957, -0.6754, -0.6756, 0.04097, -0.1366, -0.9898, -0.05687, 0.1365, -0.989, 0.4164, -0.9092, -1.617e-05, 0.02717, 4.414e-05, 0.9996, 0.2927, -0.6761, 0.6762, 0.4164, -0.9092, -1.617e-05, -0.2583, 0.6831, -0.6832, 0.02717, 4.414e-05, 0.9996, 0.3918, -0.92, -3.201e-05, 0.4164, -0.9092, -1.617e-05, 0.2927, -0.6761, 0.6762, -0.2457, 0.5852, 0.7728, -0.3945, 0.9189, -5.471e-06, -0.3264, 0.7535, 0.5707, -0.3264, 0.7535, 0.5707, -0.3945, 0.9189, -5.471e-06, -0.4111, 0.9116, -2.737e-05, -0.2457, 0.5852, 0.7728, -0.01852, -6.014e-05, 0.9998, 0.02717, 4.414e-05, 0.9996, -0.3264, 0.7535, 0.5707, -0.01852, -6.014e-05, 0.9998, -0.2457, 0.5852, 0.7728, 0.02717, 4.414e-05, 0.9996, -0.2583, 0.6831, -0.6832, -0.2457, 0.5852, 0.7728, -0.2583, 0.6831, -0.6832, -0.3945, 0.9189, -5.471e-06, -0.2457, 0.5852, 0.7728, -0.2583, 0.6831, -0.6832, -0.2927, 0.6761, -0.6762, -0.3945, 0.9189, -5.471e-06, -0.3945, 0.9189, -5.471e-06, -0.2927, 0.6761, -0.6762, -0.4111, 0.9116, -2.737e-05, 0.3918, -0.92, -3.201e-05, 0.2762, -0.6795, -0.6796, 0.2957, -0.6754, -0.6756, 0.2957, -0.6754, -0.6756, 0.4164, -0.9092, -1.617e-05, 0.3918, -0.92, -3.201e-05, 0.2957, -0.6754, -0.6756, -0.05687, 0.1365, -0.989, -0.2583, 0.6831, -0.6832, -0.2583, 0.6831, -0.6832, 0.4164, -0.9092, -1.617e-05, 0.2957, -0.6754, -0.6756, 0.2526, -0.6841, -0.6842, 0.2926, -0.6761, -0.6762, 0.3367, -0.9416, 7.927e-06, 0.2926, -0.6761, -0.6762, 0.4497, -0.8932, -4.525e-05, 0.3367, -0.9416, 7.927e-06, -0.0321, 0.1367, -0.9901, 0.2926, -0.6761, -0.6762, 0.05044, -0.1365, -0.9894, 0.05044, -0.1365, -0.9894, 0.2926, -0.6761, -0.6762, 0.2526, -0.6841, -0.6842, 0.2926, -0.6761, -0.6762, -0.0321, 0.1367, -0.9901, 0.4497, -0.8932, -4.525e-05, -0.0321, 0.1367, -0.9901, -0.1903, 0.6941, -0.6943, 0.4497, -0.8932, -4.525e-05, 0.05044, -0.1365, -0.9894, 0.2526, -0.6841, -0.6842, -0.3216, 0.6695, -0.6696, -0.3216, 0.6695, -0.6696, 0.2526, -0.6841, -0.6842, 0.3367, -0.9416, 7.927e-06, 0.2774, -0.6793, 0.6794, 0.00613, -0.1368, 0.9906, 0.3367, -0.9416, 7.927e-06, 0.3367, -0.9416, 7.927e-06, 0.00613, -0.1368, 0.9906, -0.4408, 0.8892, 0.1228, 0.3367, -0.9416, 7.927e-06, -0.4408, 0.8892, 0.1228, -0.3216, 0.6695, -0.6696, 0.3334, -0.6666, 0.6667, 0.2774, -0.6793, 0.6794, 0.3367, -0.9416, 7.927e-06, 0.3367, -0.9416, 7.927e-06, 0.4497, -0.8932, -4.525e-05, 0.3334, -0.6666, 0.6667, -0.1903, 0.6941, -0.6943, -0.346, 0.9294, -0.1283, 0.3334, -0.6666, 0.6667, 0.3334, -0.6666, 0.6667, 0.4497, -0.8932, -4.525e-05, -0.1903, 0.6941, -0.6943, -0.1903, 0.6941, -0.6943, -0.0321, 0.1367, -0.9901, -0.3216, 0.6695, -0.6696, -0.1903, 0.6941, -0.6943, -0.3216, 0.6695, -0.6696, -0.346, 0.9294, -0.1283, -0.2553, 0.5837, 0.7708, -0.03204, 0.1368, 0.9901, -0.3142, 0.7567, 0.5732, -0.2553, 0.5837, 0.7708, 0.00613, -0.1368, 0.9906, -0.03204, 0.1368, 0.9901, -0.2553, 0.5837, 0.7708, -0.3142, 0.7567, 0.5732, -0.4408, 0.8892, 0.1228, 0.00613, -0.1368, 0.9906, -0.2553, 0.5837, 0.7708, -0.4408, 0.8892, 0.1228, -0.3216, 0.6695, -0.6696, -0.0321, 0.1367, -0.9901, 0.05044, -0.1365, -0.9894, -0.346, 0.9294, -0.1283, -0.3216, 0.6695, -0.6696, -0.4408, 0.8892, 0.1228, 0.00613, -0.1368, 0.9906, 0.2774, -0.6793, 0.6794, 0.3334, -0.6666, 0.6667, 0.3334, -0.6666, 0.6667, -0.03204, 0.1368, 0.9901, 0.00613, -0.1368, 0.9906, 0.3334, -0.6666, 0.6667, -0.346, 0.9294, -0.1283, -0.03204, 0.1368, 0.9901, -0.03204, 0.1368, 0.9901, -0.346, 0.9294, -0.1283, -0.3142, 0.7567, 0.5732, -0.3142, 0.7567, 0.5732, -0.346, 0.9294, -0.1283, -0.4408, 0.8892, 0.1228])] * 3)])
arm_steps_pipe_c_qc_skeleton = bpy.data.armatures.new('steps_pipe_c.qc_skeleton')  # bones are not reproduced

# ---- objects
ob_steps_pipe_c_qc_skeleton = bpy.data.objects.new('steps_pipe_c.qc_skeleton', arm_steps_pipe_c_qc_skeleton)
ob_steps_pipe_c_reference = bpy.data.objects.new('steps_pipe_c_reference', me_steps_pipe_c_reference)
ob_steps_pipe_c_physics = bpy.data.objects.new('steps_pipe_c_physics', me_steps_pipe_c_physics)

# ---- transforms, parenting, visibility, modifiers, constraints
ob_steps_pipe_c_qc_skeleton.location = (0.0, 0.0, 0.0)
ob_steps_pipe_c_qc_skeleton.show_in_front = True
ob_steps_pipe_c_qc_skeleton.lineart.crease_threshold = 0.0
ob_steps_pipe_c_reference.parent = ob_steps_pipe_c_qc_skeleton
ob_steps_pipe_c_reference.location = (0.0, 0.0, 0.0)
ob_steps_pipe_c_reference.lineart.crease_threshold = 0.0
_vg = ob_steps_pipe_c_reference.vertex_groups.new(name='static_prop')
_vg.add([0, 1, 2, 3, 4, 5, 6, 7, 8, 9, 10, 11, 12, 13, 14, 15, 16, 17, 18, 19, 20, 21, 22, 23, 24, 25, 26, 27, 28, 29, 30, 31, 32, 33, 34, 35, 36, 37, 38, 39, 40, 41, 42, 43, 44, 45, 46, 47, 48, 49, 50, 51, 52, 53, 54, 55, 56, 57, 58, 59, 60, 61, 62, 63, 64, 65, 66, 67, 68, 69, 70, 71, 72, 73, 74, 75, 76, 77, 78, 79, 80, 81, 82, 83, 84, 85, 86, 87, 88, 89, 90, 91, 92, 93, 94, 95, 96, 97, 98, 99, 100, 101, 102, 103, 104, 105, 106, 107, 108, 109, 110, 111, 112, 113, 114, 115, 116, 117, 118, 119, 120, 121, 122, 123, 124, 125, 126, 127, 128, 129, 130, 131, 132, 133, 134, 135, 136, 137, 138, 139, 140, 141, 142, 143, 144, 145, 146, 147, 148, 149, 150, 151, 152, 153, 154, 155, 156, 157, 158, 159, 160, 161, 162, 163, 164, 165, 166, 167, 168, 169, 170, 171, 172, 173, 174, 175, 176, 177, 178, 179, 180, 181, 182, 183, 184, 185, 186, 187, 188, 189, 190, 191, 192, 193, 194, 195, 196, 197, 198, 199, 200, 201, 202, 203, 204, 205, 206, 207, 208, 209, 210, 211, 212, 213, 214, 215, 216, 217, 218, 219, 220, 221, 222, 223], 1.0, 'REPLACE')
_m = ob_steps_pipe_c_reference.modifiers.new('Armature', 'ARMATURE')
_m.object = ob_steps_pipe_c_qc_skeleton
ob_steps_pipe_c_physics.parent = ob_steps_pipe_c_qc_skeleton
ob_steps_pipe_c_physics.location = (0.0, 0.0, 0.0)
ob_steps_pipe_c_physics.display_type = 'SOLID'
ob_steps_pipe_c_physics.show_wire = True
ob_steps_pipe_c_physics.lineart.crease_threshold = 0.0
_vg = ob_steps_pipe_c_physics.vertex_groups.new(name='static_prop')
_vg.add([0, 1, 2, 3, 4, 5, 6, 7, 8, 9, 10, 11, 12, 13, 14, 15, 16, 17, 18, 19, 20, 21, 22, 23, 24, 25, 26, 27, 28, 29, 30, 31], 1.0, 'REPLACE')
_m = ob_steps_pipe_c_physics.modifiers.new('Armature', 'ARMATURE')
_m.object = ob_steps_pipe_c_qc_skeleton

# ---- collection membership
scene.collection.objects.link(ob_steps_pipe_c_qc_skeleton)
scene.collection.objects.link(ob_steps_pipe_c_reference)
scene.collection.objects.link(ob_steps_pipe_c_physics)
col_steps_pipe_c.objects.link(ob_steps_pipe_c_qc_skeleton)
col_steps_pipe_c.objects.link(ob_steps_pipe_c_reference)
col_steps_pipe_c.objects.link(ob_steps_pipe_c_physics)

# ---- scene / render settings (as saved in the file)
scene.frame_start = 1; scene.frame_end = 250; scene.frame_set(0)
scene.render.engine = 'BLENDER_EEVEE_NEXT'
scene.cycles.use_denoising = False
scene.cycles.samples = 128
scene.cycles.sampling_pattern = 'TABULATED_SOBOL'
scene.cycles.use_adaptive_sampling = False
scene.cycles.use_light_tree = False
scene.view_settings.view_transform = 'Filmic'
bpy.context.view_layer.update()

# ---- added for rendering (the .blend has no active camera and no usable light): camera, sun + grey world if the file has none
cam_auto = bpy.data.cameras.new('AutoCamera')
cam_auto.lens = 50.0
cam_auto.sensor_width = 36.0
cam_auto.clip_end = 4202.71
ob_auto_camera = bpy.data.objects.new('AutoCamera', cam_auto)
scene.collection.objects.link(ob_auto_camera)
ob_auto_camera.location = (234.794, -395.928, 143.577)
ob_auto_camera.rotation_euler = (1.09748, -7.21219e-08, 0.694738)
scene.camera = ob_auto_camera
light_auto_sun = bpy.data.lights.new('AutoSun', 'SUN')
light_auto_sun.energy = 3.0
light_auto_sun.angle = 0.0523599
ob_auto_sun = bpy.data.objects.new('AutoSun', light_auto_sun)
scene.collection.objects.link(ob_auto_sun)
ob_auto_sun.rotation_euler = (0.872665, 0.174533, 0.523599)
if scene.world is None:
    world_auto = bpy.data.worlds.new('AutoWorld')
    world_auto.color = (0.3, 0.3, 0.3)
    scene.world = world_auto
bpy.context.view_layer.update()
